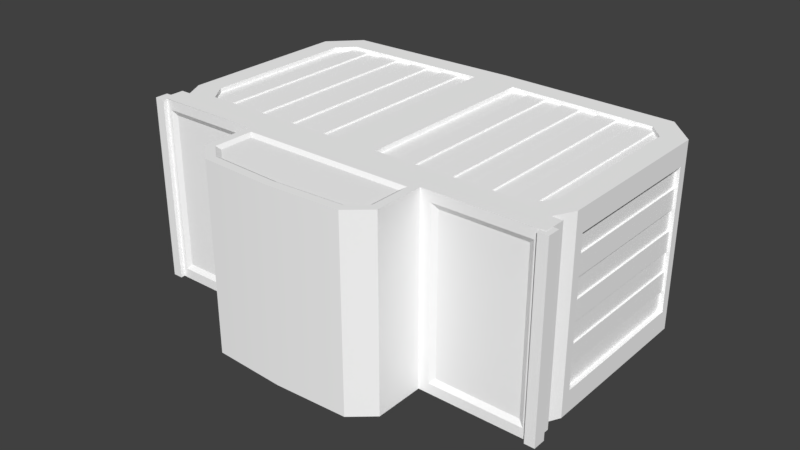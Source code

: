# Source: Freight_Small.blend  (saved by Blender 2.78.0; exported with 4.5.12 LTS)
import bpy
from mathutils import Matrix  # noqa: F401  (used for matrix-valued properties, if any)

bpy.ops.wm.read_factory_settings(use_empty=True)
scene = bpy.context.scene
scene.name = 'Scene'

# ---- collections
col_collection_1 = bpy.data.collections.new('Collection 1'); scene.collection.children.link(col_collection_1)
col_collection_2 = bpy.data.collections.new('Collection 2'); scene.collection.children.link(col_collection_2)
col_collection_2.hide_render = True
col_collection_2.hide_viewport = True

# ---- materials (node trees are filled in below, after node groups)
mat_material_002 = bpy.data.materials.new('Material.002')
mat_material_002.alpha_threshold = 0.0
mat_material_002.use_transparent_shadow = False
mat_material_002.diffuse_color = (1.0, 1.0, 1.0, 1.0)
mat_material_002.roughness = 0.5

# ---- material node trees

# ---- world
world_world = bpy.data.worlds.new('World'); scene.world = world_world
world_world.color = (0.05088, 0.05088, 0.05088)
world_world.use_sun_shadow = False
world_world.sun_shadow_jitter_overblur = 0.0
world_world.cycles.sampling_method = 'MANUAL'

# ---- meshes
me_cube_001 = bpy.data.meshes.new('Cube.001')
me_cube_001.from_pydata([(0.8428, -0.3282, -0.7039), (0.9269, -0.3282, -0.6176), (0.9269, 0.3282, -0.6176), (0.8428, 0.3282, -0.7039), (0.9347, 0.3282, -0.6252), (0.8506, 0.3282, -0.7115), (0.9347, -0.3282, -0.6252), (0.8506, -0.3282, -0.7115), (-0.8428, -0.3282, -0.7039), (-0.9269, -0.3282, -0.6176), (-0.9269, 0.3282, -0.6176), (-0.8428, 0.3282, -0.7039), (-0.9351, 0.3282, -0.6255), (-0.851, 0.3282, -0.7119), (-0.9351, -0.3282, -0.6255), (-0.851, -0.3282, -0.7119)], [], [(5, 4, 6, 7), (0, 3, 5, 7), (3, 2, 4, 5), (2, 1, 6, 4), (1, 0, 7, 6), (13, 15, 14, 12), (8, 15, 13, 11), (11, 13, 12, 10), (10, 12, 14, 9), (9, 14, 15, 8)])
me_cube_001.polygons.foreach_set('use_smooth', [True] * 10)
_k = set([(0, 1), (0, 3), (0, 7), (1, 2), (1, 6), (2, 3), (2, 4), (3, 5), (4, 5), (4, 6), (5, 7), (6, 7), (8, 9), (8, 11), (8, 15), (9, 10), (9, 14), (10, 11), (10, 12), (11, 13), (12, 13), (12, 14), (13, 15), (14, 15)])
me_cube_001.attributes.new('sharp_edge', 'BOOLEAN', 'EDGE').data.foreach_set('value', [ (min(e.vertices), max(e.vertices)) in _k for e in me_cube_001.edges])
_uv = me_cube_001.uv_layers.new(name='UV')
_uv.uv.foreach_set('vector', [0.01112, 0.9839, 0.01113, 0.9186, 0.1889, 0.9187, 0.1889, 0.984, 0.1889, 0.9934, 0.01113, 0.9933, 0.01112, 0.9839, 0.1889, 0.984, 0.00641, 0.9839, 0.006421, 0.9186, 0.01113, 0.9186, 0.01112, 0.9839, 0.01113, 0.9092, 0.1889, 0.9092, 0.1889, 0.9187, 0.01113, 0.9186, 0.1937, 0.9187, 0.1937, 0.984, 0.1889, 0.984, 0.1889, 0.9187, 0.1889, 0.984, 0.01112, 0.9839, 0.01113, 0.9186, 0.1889, 0.9187, 0.01112, 0.9933, 0.01112, 0.9839, 0.1889, 0.984, 0.1889, 0.9934, 0.1937, 0.984, 0.1889, 0.984, 0.1889, 0.9187, 0.1937, 0.9187, 0.1889, 0.9092, 0.1889, 0.9187, 0.01113, 0.9186, 0.01113, 0.9092, 0.006415, 0.9186, 0.01113, 0.9186, 0.01112, 0.9839, 0.00641, 0.9839])
me_cube_001.materials.append(mat_material_002)
me_cube_001.use_remesh_preserve_volume = False
me_cube_001.use_remesh_preserve_attributes = False
me_cube_001.use_mirror_vertex_groups = False
me_cube_001.update()
me_cube_001.normals_split_custom_set([tuple(v) for v in zip(*[iter([0.7163, 0.0, -0.6978, 0.7163, 0.0, -0.6978, 0.7163, 0.0, -0.6978, 0.7163, 0.0, -0.6978, -0.6978, -5.713e-08, -0.7163, -0.6978, -5.713e-08, -0.7163, -0.6978, -5.713e-08, -0.7163, -0.6978, -5.713e-08, -0.7163, -1.726e-07, 1.0, 0.0, -1.726e-07, 1.0, 0.0, -1.726e-07, 1.0, 0.0, -1.726e-07, 1.0, 0.0, 0.6978, 0.0, 0.7163, 0.6978, 0.0, 0.7163, 0.6978, 0.0, 0.7163, 0.6978, 0.0, 0.7163, 0.0, -1.0, 1.418e-06, 0.0, -1.0, 1.418e-06, 0.0, -1.0, 1.418e-06, 0.0, -1.0, 1.418e-06, -0.7163, 0.0, -0.6978, -0.7163, 0.0, -0.6978, -0.7163, 0.0, -0.6978, -0.7163, 0.0, -0.6978, 0.6978, -6.224e-08, -0.7163, 0.6978, -6.224e-08, -0.7163, 0.6978, -6.224e-08, -0.7163, 0.6978, -6.224e-08, -0.7163, 1.726e-07, 1.0, -5.085e-07, 1.726e-07, 1.0, -5.085e-07, 1.726e-07, 1.0, -5.085e-07, 1.726e-07, 1.0, -5.085e-07, -0.6978, 0.0, 0.7163, -0.6978, 0.0, 0.7163, -0.6978, 0.0, 0.7163, -0.6978, 0.0, 0.7163, 0.0, -1.0, -1.695e-07, 0.0, -1.0, -1.695e-07, 0.0, -1.0, -1.695e-07, 0.0, -1.0, -1.695e-07])] * 3)])
me_cube_003 = bpy.data.meshes.new('Cube.003')
me_cube_003.from_pydata([(-0.5322, -0.4117, 0.2513), (-0.6186, -0.4117, 0.2513), (-0.7051, -0.4117, 0.2513), (-0.7915, -0.4117, 0.2513), (0.849, 0.405, -0.5542), (-0.1864, -0.4117, -0.643), (-0.2729, -0.4117, -0.6408), (0.7915, 0.405, -0.6277), (0.1, 0.405, 0.2513), (0.1, 0.405, -0.6452), (-0.3593, -0.4117, -0.6386), (-0.4457, -0.4117, -0.6364), (-0.5322, -0.4117, -0.6343), (-0.6186, -0.4117, -0.6321), (-0.7774, -0.325, -0.7074), (0.7769, -0.325, -0.7075), (-0.7774, 0.3248, -0.7074), (0.7769, 0.3248, -0.7075), (-0.7051, -0.4117, -0.6299), (-0.7915, -0.4117, -0.6277), (0.7915, 0.405, 0.2513), (0.849, 0.405, 0.1647), (-0.04854, -0.325, -0.7262), (0.04854, -0.325, -0.7262), (0.04854, 0.325, -0.7262), (-0.04854, 0.325, -0.7262), (-0.6862, 0.3248, -0.7098), (-0.5951, 0.3248, -0.7121), (-0.504, 0.3249, -0.7145), (-0.4129, 0.3249, -0.7168), (-0.3218, 0.3249, -0.7192), (-0.2307, 0.3249, -0.7215), (-0.1396, 0.325, -0.7239), (-0.1396, -0.325, -0.7239), (-0.2307, -0.325, -0.7215), (-0.3218, -0.325, -0.7192), (-0.4129, -0.325, -0.7168), (-0.504, -0.325, -0.7145), (-0.5951, -0.325, -0.7121), (-0.6862, -0.325, -0.7098), (0.1396, 0.325, -0.7239), (0.2306, 0.3249, -0.7215), (0.3217, 0.3249, -0.7192), (0.4127, 0.3249, -0.7169), (0.5037, 0.3249, -0.7145), (0.5948, 0.3248, -0.7122), (0.6858, 0.3248, -0.7098), (0.6858, -0.325, -0.7098), (0.5948, -0.325, -0.7122), (0.5037, -0.325, -0.7145), (0.4127, -0.325, -0.7169), (0.3217, -0.325, -0.7192), (0.2306, -0.325, -0.7215), (0.1396, -0.325, -0.7239), (-0.04854, -0.325, -0.7324), (-0.04854, 0.325, -0.7324), (0.04854, 0.325, -0.7324), (0.04854, -0.325, -0.7324), (-0.1396, 0.325, -0.73), (0.1396, -0.325, -0.73), (-0.6862, 0.3248, -0.7159), (-0.5951, 0.3248, -0.7183), (-0.504, 0.3249, -0.7206), (-0.4129, 0.3249, -0.723), (-0.3218, 0.3249, -0.7253), (-0.2307, 0.3249, -0.7277), (-0.1396, -0.325, -0.73), (-0.2307, -0.325, -0.7277), (-0.3218, -0.325, -0.7253), (-0.4129, -0.325, -0.723), (-0.504, -0.325, -0.7206), (-0.5951, -0.325, -0.7183), (-0.6862, -0.325, -0.7159), (0.1396, 0.325, -0.73), (0.2306, 0.3249, -0.7277), (0.3217, 0.3249, -0.7253), (0.4127, 0.3249, -0.723), (0.5037, 0.3249, -0.7207), (0.5948, 0.3248, -0.7183), (0.6858, 0.3248, -0.716), (0.6858, -0.325, -0.716), (0.5948, -0.325, -0.7183), (0.5037, -0.325, -0.7207), (0.4127, -0.325, -0.723), (0.3217, -0.325, -0.7253), (0.2306, -0.325, -0.7277), (0.7051, 0.405, -0.6299), (0.6186, 0.405, -0.6321), (0.5322, 0.405, -0.6343), (0.4458, 0.405, -0.6364), (0.3593, 0.405, -0.6386), (0.2729, 0.405, -0.6408), (0.1864, 0.405, -0.643), (0.7051, 0.405, 0.2513), (0.6186, 0.405, 0.2513), (0.5322, 0.405, 0.2513), (0.4458, 0.405, 0.2513), (0.3593, 0.405, 0.2513), (0.2729, 0.405, 0.2513), (0.1864, 0.405, 0.2513), (0.1864, 0.4117, 0.2513), (0.2729, 0.4117, 0.2513), (0.3593, 0.4117, 0.2513), (0.4458, 0.4117, 0.2513), (0.5322, 0.4117, 0.2513), (0.6186, 0.4117, 0.2513), (0.7051, 0.4117, 0.2513), (0.7915, 0.4117, 0.2513), (0.1864, 0.4117, -0.643), (0.2729, 0.4117, -0.6408), (0.3593, 0.4117, -0.6386), (0.4458, 0.4117, -0.6364), (0.5322, 0.4117, -0.6343), (0.6186, 0.4117, -0.6321), (0.7051, 0.4117, -0.6299), (0.7915, 0.4117, -0.6277), (0.7915, -0.4117, -0.6277), (0.7051, -0.4117, -0.6299), (0.6186, -0.4117, -0.6321), (0.5322, -0.4117, -0.6343), (0.4458, -0.4117, -0.6364), (0.3593, -0.4117, -0.6386), (0.2729, -0.4117, -0.6408), (0.1864, -0.4117, -0.643), (0.7915, -0.4117, 0.2513), (0.7051, -0.4117, 0.2513), (0.6186, -0.4117, 0.2513), (0.5322, -0.4117, 0.2513), (0.4458, -0.4117, 0.2513), (0.3593, -0.4117, 0.2513), (0.2729, -0.4117, 0.2513), (0.1864, -0.4117, 0.2513), (0.1864, -0.405, 0.2513), (0.2729, -0.405, 0.2513), (0.3593, -0.405, 0.2513), (0.4458, -0.405, 0.2513), (0.5322, -0.405, 0.2513), (0.6186, -0.405, 0.2513), (0.7051, -0.405, 0.2513), (0.1864, -0.405, -0.643), (0.2729, -0.405, -0.6408), (0.3593, -0.405, -0.6386), (0.4458, -0.405, -0.6364), (0.5322, -0.405, -0.6343), (0.6186, -0.405, -0.6321), (0.7051, -0.405, -0.6299), (0.849, -0.405, 0.1647), (0.7915, -0.405, 0.2513), (0.1, -0.405, -0.6452), (0.1, -0.405, 0.2513), (0.7915, -0.405, -0.6277), (0.849, -0.405, -0.5542), (-0.7915, 0.4117, -0.6277), (-0.7051, 0.4117, -0.6299), (-0.6186, 0.4117, -0.6321), (-0.5322, 0.4117, -0.6343), (-0.4457, 0.4117, -0.6364), (-0.3593, 0.4117, -0.6386), (-0.2729, 0.4117, -0.6408), (-0.1864, 0.4117, -0.643), (-0.7915, 0.4117, 0.2513), (-0.7051, 0.4117, 0.2513), (-0.6186, 0.4117, 0.2513), (-0.5322, 0.4117, 0.2513), (-0.4457, 0.4117, 0.2513), (-0.3593, 0.4117, 0.2513), (-0.2729, 0.4117, 0.2513), (-0.1864, 0.4117, 0.2513), (-0.1864, 0.405, 0.2513), (-0.2729, 0.405, 0.2513), (-0.3593, 0.405, 0.2513), (-0.4457, 0.405, 0.2513), (-0.5322, 0.405, 0.2513), (-0.6186, 0.405, 0.2513), (-0.7051, 0.405, 0.2513), (-0.1864, 0.405, -0.643), (-0.2729, 0.405, -0.6408), (-0.3593, 0.405, -0.6386), (-0.4457, 0.405, -0.6364), (-0.5322, 0.405, -0.6343), (-0.6186, 0.405, -0.6321), (-0.7051, 0.405, -0.6299), (-0.849, 0.405, 0.1647), (-0.7915, 0.405, 0.2513), (-0.1, 0.405, -0.6452), (-0.1, 0.405, 0.2513), (-0.7915, 0.405, -0.6277), (-0.849, 0.405, -0.5542), (-0.4457, -0.4117, 0.2513), (-0.3593, -0.4117, 0.2513), (-0.2729, -0.4117, 0.2513), (-0.1864, -0.4117, 0.2513), (-0.1864, -0.405, 0.2513), (-0.2729, -0.405, 0.2513), (-0.3593, -0.405, 0.2513), (-0.4457, -0.405, 0.2513), (-0.5322, -0.405, 0.2513), (-0.6186, -0.405, 0.2513), (-0.7051, -0.405, 0.2513), (-0.1864, -0.405, -0.643), (-0.2729, -0.405, -0.6408), (-0.3593, -0.405, -0.6386), (-0.4457, -0.405, -0.6364), (-0.5322, -0.405, -0.6343), (-0.6186, -0.405, -0.6321), (-0.7051, -0.405, -0.6299), (-0.849, -0.405, 0.1647), (-0.7915, -0.405, 0.2513), (-0.1, -0.405, -0.6452), (-0.1, -0.405, 0.2513), (-0.7915, -0.405, -0.6277), (-0.849, -0.405, -0.5542), (0.929, 0.3254, 0.1568), (0.929, -0.325, 0.1568), (0.929, 0.3251, -0.5542), (0.929, -0.325, -0.5542), (0.929, 0.2318, 0.1568), (0.929, 0.139, 0.1568), (0.929, 0.04623, 0.1568), (0.929, -0.04656, 0.1568), (0.929, -0.1394, 0.1568), (0.929, -0.2322, 0.1568), (0.929, 0.2318, -0.5542), (0.929, 0.139, -0.5542), (0.929, 0.04619, -0.5542), (0.929, -0.04662, -0.5542), (0.929, -0.1394, -0.5542), (0.929, -0.2322, -0.5542), (0.9368, 0.2318, 0.1568), (0.9368, 0.139, 0.1568), (0.9368, 0.04623, 0.1568), (0.9368, -0.04656, 0.1568), (0.9368, -0.1394, 0.1568), (0.9368, -0.2322, 0.1568), (0.9368, 0.2318, -0.5542), (0.9368, 0.139, -0.5542), (0.9368, 0.04619, -0.5542), (0.9368, -0.04662, -0.5542), (0.9368, -0.1394, -0.5542), (0.9368, -0.2322, -0.5542), (-0.929, 0.3246, 0.1568), (-0.929, -0.325, 0.1568), (-0.929, 0.3246, -0.5542), (-0.929, -0.325, -0.5542), (-0.929, 0.2318, 0.1568), (-0.929, 0.139, 0.1568), (-0.929, 0.04623, 0.1568), (-0.929, -0.04656, 0.1568), (-0.929, -0.1394, 0.1568), (-0.929, -0.2322, 0.1568), (-0.929, 0.2318, -0.5542), (-0.929, 0.139, -0.5542), (-0.929, 0.04619, -0.5542), (-0.929, -0.04662, -0.5542), (-0.929, -0.1394, -0.5542), (-0.929, -0.2322, -0.5542), (-0.9368, 0.2318, 0.1568), (-0.9368, 0.139, 0.1568), (-0.9368, 0.04623, 0.1568), (-0.9368, -0.04656, 0.1568), (-0.9368, -0.1394, 0.1568), (-0.9368, -0.2322, 0.1568), (-0.9368, 0.2318, -0.5542), (-0.9368, 0.139, -0.5542), (-0.9368, 0.04619, -0.5542), (-0.9368, -0.04662, -0.5542), (-0.9368, -0.1394, -0.5542), (-0.9368, -0.2322, -0.5542), (-2.906e-07, -0.325, -0.7275), (-0.1, 0.405, 0.2513), (0.1, -0.405, 0.2513), (0.849, 0.405, -0.5542), (-0.849, 0.405, -0.5542), (-0.849, -0.405, -0.5542), (0.849, -0.405, -0.5542), (-0.1, 0.405, -0.6452), (-0.7774, 0.405, -0.6277), (0.7774, 0.405, -0.6277), (0.1, -0.405, -0.6452), (-0.7774, -0.405, -0.6277), (0.7774, -0.405, -0.6277), (-2.906e-07, 0.325, -0.7275), (0.1, 0.405, 0.2513), (0.1, 0.405, -0.6452), (-0.1, -0.405, -0.6452), (-0.1, -0.405, 0.2513), (-0.7774, -0.325, -0.7074), (0.7769, -0.325, -0.7075), (-0.7774, 0.3248, -0.7074), (0.7769, 0.3248, -0.7075), (-2.906e-07, -0.325, -0.7478), (-0.8207, -0.425, -0.7266), (0.8207, -0.425, -0.7266), (0.8207, 0.425, -0.7266), (-0.8207, 0.425, -0.7266), (-0.9732, 0.425, 0.4122), (-0.9732, -0.425, 0.4122), (-0.9732, 0.425, 0.4122), (-0.949, 0.425, 0.353), (-0.949, 0.425, 0.353), (-0.949, -0.425, 0.353), (-0.9732, 0.425, 0.353), (-0.9732, 0.425, 0.353), (-0.9732, -0.425, 0.353), (-0.9275, 0.425, 0.3922), (-0.9275, 0.425, 0.3922), (-0.9275, -0.425, 0.3922), (-0.9275, 0.425, 0.4122), (-0.9275, 0.425, 0.4122), (-0.9275, -0.425, 0.4122), (0.949, -0.325, 0.1568), (0.9732, 0.425, 0.4122), (0.9732, -0.425, 0.4122), (0.9732, 0.425, 0.4122), (0.949, 0.425, 0.353), (0.949, 0.425, 0.353), (0.949, -0.425, 0.353), (0.9732, 0.425, 0.353), (0.9732, 0.425, 0.353), (0.9732, -0.425, 0.353), (0.9275, 0.425, 0.3922), (0.9275, 0.425, 0.3922), (0.9275, -0.425, 0.3922), (0.9275, 0.425, 0.4122), (0.9275, 0.425, 0.4122), (0.9275, -0.425, 0.4122), (0.3716, -0.4132, 0.4393), (0.3716, -0.4132, 0.5926), (0.3082, -0.4132, 0.6472), (0.5011, -0.3553, 0.3792), (0.3315, -0.425, 0.7054), (0.43, -0.425, 0.6198), (0.3923, -0.425, 0.4186), (0.3164, -0.425, 0.6675), (0.3923, -0.425, 0.6021), (0.949, 0.425, -0.5949), (0.949, -0.425, -0.5949), (0.8822, -0.3563, 0.3792), (0.3716, 0.4127, 0.4393), (0.3716, 0.4127, 0.5926), (0.3082, 0.4127, 0.6472), (0.3315, 0.425, 0.7054), (0.43, 0.425, 0.6198), (0.3923, 0.425, 0.4186), (0.3164, 0.425, 0.6675), (0.3923, 0.425, 0.6021), (0.5011, 0.3571, 0.3792), (0.8822, 0.3566, 0.3792), (0.43, -0.425, 0.3922), (0.43, 0.425, 0.3922), (0.9057, 0.3801, 0.3922), (0.9057, -0.3799, 0.3922), (0.4775, -0.3788, 0.3922), (0.4775, 0.3806, 0.3922), (-0.1, 0.425, 0.2513), (0.1, -0.425, 0.2513), (1.639e-07, -0.425, 0.4186), (-0.3716, -0.4132, 0.4393), (-0.3716, -0.4132, 0.5926), (-0.3082, -0.4132, 0.6472), (2.682e-07, -0.425, 0.6827), (-0.5011, -0.3553, 0.3792), (-0.3315, -0.425, 0.7054), (2.831e-07, -0.425, 0.7213), (-0.43, -0.425, 0.6198), (1.711e-07, -0.4132, 0.4393), (-0.3923, -0.425, 0.4186), (-0.3164, -0.425, 0.6675), (2.578e-07, -0.4132, 0.662), (-0.3923, -0.425, 0.6021), (-0.949, 0.425, -0.5949), (-0.949, -0.425, -0.5949), (-0.8822, -0.3563, 0.3792), (-0.949, -0.325, 0.1568), (1.639e-07, 0.425, 0.4186), (-0.3716, 0.4127, 0.4393), (-0.3716, 0.4127, 0.5926), (-0.3082, 0.4127, 0.6472), (2.645e-07, 0.425, 0.6827), (-0.3315, 0.425, 0.7054), (2.794e-07, 0.425, 0.7213), (-0.43, 0.425, 0.6198), (1.711e-07, 0.4127, 0.4393), (-0.3923, 0.425, 0.4186), (-0.3164, 0.425, 0.6675), (2.578e-07, 0.4127, 0.662), (-0.3923, 0.425, 0.6021), (-0.5011, 0.3571, 0.3792), (-0.8822, 0.3566, 0.3792), (-0.43, -0.425, 0.3922), (-0.43, 0.425, 0.3922), (-0.9057, 0.3801, 0.3922), (-0.9057, -0.3799, 0.3922), (-0.4775, -0.3788, 0.3922), (-0.4775, 0.3806, 0.3922), (0.949, 0.425, -0.5949), (-0.949, 0.425, -0.5949), (0.8207, 0.425, -0.7266), (-0.8207, 0.425, -0.7266), (0.849, 0.425, -0.5542), (-0.849, 0.425, -0.5542), (-0.949, 0.3244, 0.1568), (0.949, 0.3254, 0.1568), (-0.949, 0.4244, 0.3922), (-0.849, -0.425, -0.5542), (0.849, -0.425, -0.5542), (0.949, 0.4255, 0.3922), (-0.1, 0.425, -0.6452), (-0.7774, 0.425, -0.6277), (0.7774, 0.425, -0.6277), (-2.906e-07, 0.425, -0.7478), (0.1, -0.425, -0.6452), (-0.7774, -0.425, -0.6277), (0.7774, -0.425, -0.6277), (-2.906e-07, 0.325, -0.7478), (0.1, 0.425, 0.2513), (-0.949, 0.425, 0.3922), (0.1, 0.425, -0.6452), (1.527e-07, 0.425, 0.3922), (0.949, 0.425, 0.3922), (-2.906e-07, 0.425, -0.7478), (-0.1, -0.425, -0.6452), (-0.1, -0.425, 0.2513), (0.949, -0.425, 0.3922), (-2.906e-07, -0.425, -0.7478), (1.49e-07, -0.425, 0.3922), (-0.949, -0.425, 0.3922), (-0.949, 0.3246, -0.5542), (-0.949, -0.325, -0.5542), (-0.7774, -0.325, -0.7277), (0.7769, -0.325, -0.7278), (-0.7774, 0.3248, -0.7277), (0.7769, 0.3248, -0.7278), (0.949, -0.325, -0.5542), (0.949, 0.3251, -0.5542), (-0.949, 0.425, 0.2006), (-0.949, 0.425, 0.29), (-0.949, 0.4248, 0.2006), (-0.949, 0.4246, 0.29), (-0.949, -0.425, 0.2006), (-0.949, -0.425, 0.29), (0.949, 0.425, 0.2006), (0.949, 0.425, 0.29), (0.949, -0.425, 0.2006), (0.949, -0.425, 0.29), (0.949, 0.4252, 0.2006), (0.949, 0.4253, 0.29), (-0.9026, 0.4247, 0.29), (-0.9026, 0.425, 0.29), (0.9026, 0.425, 0.29), (0.9026, 0.4252, 0.29), (0.9026, -0.425, 0.29), (-0.9026, -0.425, 0.29), (-0.849, 0.405, 0.1647), (-0.7864, 0.405, 0.2513), (0.7864, 0.405, 0.2513), (0.849, 0.405, 0.1647), (-0.7864, -0.405, 0.2513), (-0.849, -0.405, 0.1647), (0.849, -0.405, 0.1647), (0.7864, -0.405, 0.2513), (-0.7864, 0.425, 0.2513), (-0.849, 0.425, 0.1647), (-0.9026, 0.425, 0.29), (0.849, 0.425, 0.1647), (0.7864, 0.425, 0.2513), (0.9026, 0.425, 0.29), (-0.849, -0.425, 0.1647), (-0.7864, -0.425, 0.2513), (-0.9026, -0.425, 0.29), (0.7864, -0.425, 0.2513), (0.849, -0.425, 0.1647), (0.9026, -0.425, 0.29)], [], [(117, 116, 124, 125), (5, 191, 190, 6), (201, 194, 189, 10), (46, 17, 15, 47), (22, 25, 24, 23), (26, 39, 14, 16), (32, 33, 34, 31), (39, 26, 60, 72), (30, 35, 36, 29), (28, 37, 38, 27), (27, 38, 71, 61), (37, 28, 62, 70), (29, 36, 69, 63), (40, 41, 52, 53), (35, 30, 64, 68), (42, 43, 50, 51), (44, 45, 48, 49), (31, 34, 67, 65), (33, 32, 58, 66), (55, 54, 66, 58), (65, 67, 68, 64), (63, 69, 70, 62), (61, 71, 72, 60), (56, 73, 59, 57), (74, 75, 84, 85), (76, 77, 82, 83), (78, 79, 80, 81), (25, 22, 54, 55), (23, 24, 56, 57), (40, 53, 59, 73), (52, 41, 74, 85), (42, 51, 84, 75), (50, 43, 76, 83), (44, 49, 82, 77), (48, 45, 78, 81), (46, 47, 80, 79), (9, 8, 99, 92), (91, 98, 97, 90), (89, 96, 95, 88), (87, 94, 93, 86), (98, 91, 109, 101), (7, 20, 21, 4), (92, 99, 100, 108), (86, 93, 106, 114), (94, 87, 113, 105), (20, 7, 115, 107), (88, 95, 104, 112), (96, 89, 111, 103), (90, 97, 102, 110), (112, 104, 105, 113), (110, 102, 103, 111), (108, 100, 101, 109), (114, 106, 107, 115), (193, 200, 6, 190), (144, 145, 138, 137), (119, 118, 126, 127), (139, 123, 131, 132), (204, 197, 198, 205), (121, 120, 128, 129), (135, 128, 120, 142), (123, 122, 130, 131), (210, 207, 206, 211), (177, 157, 165, 170), (159, 158, 166, 167), (145, 117, 125, 138), (180, 181, 174, 173), (169, 166, 158, 176), (186, 187, 182, 183), (173, 162, 154, 180), (181, 153, 161, 174), (175, 159, 167, 168), (184, 175, 168, 185), (176, 177, 170, 169), (178, 179, 172, 171), (141, 121, 129, 134), (143, 119, 127, 136), (147, 124, 116, 150), (137, 126, 118, 144), (183, 160, 152, 186), (179, 155, 163, 172), (148, 139, 132, 149), (171, 164, 156, 178), (140, 141, 134, 133), (155, 154, 162, 163), (142, 143, 136, 135), (157, 156, 164, 165), (133, 130, 122, 140), (153, 152, 160, 161), (150, 151, 146, 147), (197, 204, 13, 1), (205, 198, 2, 18), (199, 192, 191, 5), (208, 209, 192, 199), (200, 193, 194, 201), (202, 195, 196, 203), (207, 210, 19, 3), (203, 196, 0, 12), (195, 202, 11, 188), (12, 0, 1, 13), (10, 189, 188, 11), (18, 2, 3, 19), (221, 213, 215, 227), (224, 218, 230, 236), (217, 223, 235, 229), (212, 216, 222, 214), (217, 218, 224, 223), (222, 216, 228, 234), (219, 220, 226, 225), (228, 229, 235, 234), (230, 231, 237, 236), (232, 233, 239, 238), (219, 225, 237, 231), (226, 220, 232, 238), (221, 227, 239, 233), (249, 255, 243, 241), (252, 264, 258, 246), (245, 257, 263, 251), (240, 242, 250, 244), (245, 251, 252, 246), (250, 262, 256, 244), (247, 253, 254, 248), (256, 262, 263, 257), (258, 264, 265, 259), (260, 266, 267, 261), (247, 259, 265, 253), (254, 266, 260, 248), (249, 261, 267, 255), (456, 464, 399, 271), (454, 461, 354, 269), (459, 274, 405, 471), (458, 467, 404, 273), (297, 296, 309, 307), (298, 300, 303, 301), (295, 416, 299, 302), (426, 296, 303, 300), (296, 297, 301, 303), (306, 304, 307, 309), (416, 295, 308, 305), (296, 426, 306, 309), (313, 323, 325, 312), (314, 317, 319, 316), (315, 318, 317, 314), (311, 318, 315, 419), (423, 316, 319, 312), (312, 319, 317, 313), (322, 325, 323, 320), (419, 321, 324, 311), (312, 325, 322, 423), (365, 326, 327, 328, 368), (356, 425, 348, 332), (333, 330, 363, 360), (334, 331, 330, 333), (332, 348, 331, 334), (365, 356, 332, 326), (328, 333, 360, 368), (327, 334, 333, 328), (326, 332, 334, 327), (346, 329, 337, 347), (382, 385, 340, 339, 338), (344, 378, 380, 341), (345, 344, 341, 342), (343, 345, 342, 349), (382, 338, 343, 374), (340, 385, 378, 344), (339, 340, 344, 345), (338, 339, 345, 343), (374, 343, 349, 418), (331, 348, 349, 342), (330, 331, 342, 341), (363, 330, 341, 380), (350, 351, 423, 406), (351, 352, 348, 423), (352, 353, 349, 348), (353, 350, 406, 349), (347, 337, 351, 350), (337, 329, 352, 351), (329, 346, 353, 352), (346, 347, 350, 353), (451, 423, 348, 425), (365, 368, 359, 358, 357), (356, 366, 389, 425), (367, 360, 363, 362), (369, 367, 362, 364), (366, 369, 364, 389), (365, 357, 366, 356), (359, 368, 360, 367), (358, 359, 367, 369), (357, 358, 369, 366), (387, 388, 372, 361), (382, 375, 376, 377, 385), (384, 379, 380, 378), (386, 381, 379, 384), (383, 390, 381, 386), (382, 374, 383, 375), (377, 384, 378, 385), (376, 386, 384, 377), (375, 383, 386, 376), (374, 418, 390, 383), (364, 381, 390, 389), (362, 379, 381, 364), (363, 380, 379, 362), (391, 403, 426, 392), (392, 426, 389, 393), (393, 389, 390, 394), (394, 390, 403, 391), (388, 391, 392, 372), (372, 392, 393, 361), (361, 393, 394, 387), (387, 394, 391, 388), (418, 448, 416, 390), (389, 426, 452, 425), (423, 451, 444), (291, 429, 290, 424), (290, 430, 292, 424), (414, 431, 398, 410), (397, 432, 414, 410), (408, 407, 420, 294), (400, 408, 294, 370), (407, 354, 418, 420), (452, 469, 468, 422, 425), (417, 409, 293, 420), (415, 417, 420, 418), (409, 399, 335, 293), (413, 411, 424, 292), (411, 355, 425, 424), (405, 413, 292, 336), (421, 412, 291, 424), (425, 355, 470, 472, 451), (412, 404, 371, 291), (422, 421, 424, 425), (241, 373, 401, 240), (240, 401, 427, 242), (310, 433, 215, 213), (398, 291, 371, 396), (397, 395, 336, 292), (433, 336, 395, 434), (371, 428, 427, 396), (429, 291, 398, 431), (292, 430, 432, 397), (414, 432, 289, 281), (289, 432, 430, 287), (243, 242, 427, 428), (241, 243, 428, 373), (275, 269, 354, 407), (282, 415, 465, 455), (457, 285, 422, 468), (283, 277, 409, 417), (277, 271, 399, 409), (276, 275, 407, 408), (276, 408, 400, 272), (283, 417, 415, 282), (213, 212, 402, 310), (212, 214, 434, 402), (214, 215, 433, 434), (278, 270, 355, 411), (280, 278, 411, 413), (279, 412, 421, 284), (279, 273, 404, 412), (448, 463, 462, 400, 370, 435), (270, 460, 470, 355), (280, 413, 405, 274), (284, 421, 422, 285), (281, 288, 431, 414), (288, 286, 429, 431), (287, 430, 290, 268), (286, 268, 290, 429), (402, 434, 395, 445), (310, 402, 445, 443), (451, 450, 446, 444), (336, 433, 310, 443), (373, 428, 371, 439), (401, 373, 439, 437), (447, 452, 440, 438), (396, 427, 401, 437), (443, 445, 450, 451), (437, 439, 452, 447), (452, 426, 440), (416, 448, 436), (461, 463, 448, 418, 354), (466, 465, 415, 418, 449), (419, 442, 449), (349, 419, 449, 418), (399, 464, 466, 449, 441, 335), (404, 467, 469, 452, 439, 371), (451, 472, 471, 405, 336, 443), (403, 438, 440, 426), (444, 446, 406, 423), (461, 462, 463), (464, 465, 466), (467, 468, 469), (470, 471, 472), (453, 462, 461, 454), (455, 465, 464, 456), (457, 468, 467, 458), (459, 471, 470, 460), (453, 272, 400, 462)])
me_cube_003.polygons.foreach_set('use_smooth', [1, 1, 1, 1, 1, 1, 1, 1, 1, 1, 1, 1, 1, 1, 1, 1, 1, 1, 1, 1, 1, 1, 1, 1, 1, 1, 1, 1, 1, 1, 1, 1, 1, 1, 1, 1, 1, 1, 1, 1, 1, 1, 1, 1, 1, 1, 1, 1, 1, 1, 1, 1, 1, 1, 1, 1, 1, 1, 1, 1, 1, 1, 1, 1, 1, 1, 1, 1, 1, 1, 1, 1, 1, 1, 1, 1, 1, 1, 1, 1, 1, 1, 1, 1, 1, 1, 1, 1, 1, 1, 1, 1, 1, 1, 1, 1, 1, 1, 1, 1, 1, 1, 1, 1, 1, 1, 1, 1, 1, 1, 1, 1, 1, 1, 1, 1, 1, 1, 1, 1, 1, 1, 1, 1, 1, 1, 1, 1, 1, 1, 1, 1, 1, 1, 1, 1, 1, 1, 1, 1, 1, 1, 1, 1, 1, 1, 1, 1, 1, 1, 1, 1, 1, 1, 1, 1, 1, 1, 1, 1, 1, 1, 1, 1, 1, 1, 1, 1, 1, 1, 1, 1, 1, 1, 1, 1, 1, 1, 1, 1, 1, 1, 1, 1, 1, 1, 1, 1, 1, 1, 1, 1, 1, 1, 1, 1, 1, 1, 1, 1, 1, 1, 1, 1, 1, 1, 1, 1, 1, 1, 1, 1, 1, 1, 1, 1, 1, 1, 1, 1, 1, 1, 1, 1, 1, 1, 1, 1, 1, 1, 1, 1, 1, 1, 1, 1, 1, 1, 1, 1, 1, 1, 1, 1, 1, 1, 1, 1, 1, 1, 1, 1, 1, 1, 1, 1, 1, 1, 1, 1, 1, 1, 1, 1, 1, 1, 1, 1, 1, 1, 1, 1, 1, 1, 1, 1, 1, 1, 1, 1, 1, 0, 1, 1, 1, 1, 1, 1, 1, 1, 1, 1, 1, 1, 1, 1])
_k = set([(0, 1), (0, 12), (0, 196), (1, 13), (1, 197), (2, 3), (2, 18), (2, 198), (3, 19), (3, 207), (4, 7), (4, 21), (5, 6), (5, 191), (5, 199), (6, 190), (6, 200), (7, 20), (7, 115), (8, 9), (8, 99), (9, 92), (10, 11), (10, 189), (10, 201), (11, 188), (11, 202), (12, 13), (12, 203), (13, 204), (14, 16), (14, 39), (15, 17), (15, 47), (16, 26), (17, 46), (18, 19), (18, 205), (19, 210), (20, 21), (20, 107), (22, 23), (22, 25), (22, 54), (23, 24), (23, 57), (24, 25), (24, 56), (25, 55), (26, 39), (26, 60), (27, 28), (27, 38), (27, 61), (28, 37), (28, 62), (29, 30), (29, 36), (29, 63), (30, 35), (30, 64), (31, 32), (31, 34), (31, 65), (32, 33), (32, 58), (33, 34), (33, 66), (34, 67), (35, 36), (35, 68), (36, 69), (37, 38), (37, 70), (38, 71), (39, 72), (40, 41), (40, 53), (40, 73), (41, 52), (41, 74), (42, 43), (42, 51), (42, 75), (43, 50), (43, 76), (44, 45), (44, 49), (44, 77), (45, 48), (45, 78), (46, 47), (46, 79), (47, 80), (48, 49), (48, 81), (49, 82), (50, 51), (50, 83), (51, 84), (52, 53), (52, 85), (53, 59), (54, 55), (54, 66), (55, 58), (56, 57), (56, 73), (57, 59), (58, 66), (59, 73), (60, 61), (60, 72), (61, 71), (62, 63), (62, 70), (63, 69), (64, 65), (64, 68), (65, 67), (67, 68), (69, 70), (71, 72), (74, 75), (74, 85), (75, 84), (76, 77), (76, 83), (77, 82), (78, 79), (78, 81), (79, 80), (80, 81), (82, 83), (84, 85), (86, 87), (86, 93), (86, 114), (87, 94), (87, 113), (88, 89), (88, 95), (88, 112), (89, 96), (89, 111), (90, 91), (90, 97), (90, 110), (91, 98), (91, 109), (92, 99), (92, 108), (93, 94), (93, 106), (94, 105), (95, 96), (95, 104), (96, 103), (97, 98), (97, 102), (98, 101), (99, 100), (100, 101), (100, 108), (101, 109), (102, 103), (102, 110), (103, 111), (104, 105), (104, 112), (105, 113), (106, 107), (106, 114), (107, 115), (108, 109), (110, 111), (112, 113), (114, 115), (116, 117), (116, 124), (116, 150), (117, 125), (117, 145), (118, 119), (118, 126), (118, 144), (119, 127), (119, 143), (120, 121), (120, 128), (120, 142), (121, 129), (121, 141), (122, 123), (122, 130), (122, 140), (123, 131), (123, 139), (124, 125), (124, 147), (125, 138), (126, 127), (126, 137), (127, 136), (128, 129), (128, 135), (129, 134), (130, 131), (130, 133), (131, 132), (132, 139), (132, 149), (133, 134), (133, 140), (134, 141), (135, 136), (135, 142), (136, 143), (137, 138), (137, 144), (138, 145), (139, 148), (140, 141), (142, 143), (144, 145), (146, 147), (146, 151), (147, 150), (148, 149), (150, 151), (152, 153), (152, 160), (152, 186), (153, 161), (153, 181), (154, 155), (154, 162), (154, 180), (155, 163), (155, 179), (156, 157), (156, 164), (156, 178), (157, 165), (157, 177), (158, 159), (158, 166), (158, 176), (159, 167), (159, 175), (160, 161), (160, 183), (161, 174), (162, 163), (162, 173), (163, 172), (164, 165), (164, 171), (165, 170), (166, 167), (166, 169), (167, 168), (168, 175), (168, 185), (169, 170), (169, 176), (170, 177), (171, 172), (171, 178), (172, 179), (173, 174), (173, 180), (174, 181), (175, 184), (176, 177), (178, 179), (180, 181), (182, 183), (182, 187), (183, 186), (184, 185), (186, 187), (188, 189), (188, 195), (189, 194), (190, 191), (190, 193), (191, 192), (192, 199), (192, 209), (193, 194), (193, 200), (194, 201), (195, 196), (195, 202), (196, 203), (197, 198), (197, 204), (198, 205), (199, 208), (200, 201), (202, 203), (204, 205), (206, 207), (206, 211), (207, 210), (208, 209), (210, 211), (212, 213), (212, 214), (212, 216), (212, 402), (213, 215), (213, 221), (213, 310), (214, 215), (214, 222), (214, 434), (215, 227), (215, 433), (216, 222), (216, 228), (217, 218), (217, 223), (217, 229), (218, 224), (218, 230), (219, 220), (219, 225), (219, 231), (220, 226), (220, 232), (221, 227), (221, 233), (222, 234), (223, 224), (223, 235), (224, 236), (225, 226), (225, 237), (226, 238), (227, 239), (228, 229), (228, 234), (229, 235), (230, 231), (230, 236), (231, 237), (232, 233), (232, 238), (233, 239), (234, 235), (236, 237), (238, 239), (240, 241), (240, 242), (240, 244), (240, 401), (241, 243), (241, 249), (241, 373), (242, 243), (242, 250), (243, 255), (244, 250), (244, 256), (245, 246), (245, 251), (245, 257), (246, 252), (246, 258), (247, 248), (247, 253), (247, 259), (248, 254), (248, 260), (249, 255), (249, 261), (250, 262), (251, 252), (251, 263), (252, 264), (253, 254), (253, 265), (254, 266), (255, 267), (256, 257), (256, 262), (257, 263), (258, 259), (258, 264), (259, 265), (260, 261), (260, 266), (261, 267), (262, 263), (264, 265), (266, 267), (268, 286), (268, 287), (269, 275), (269, 354), (269, 454), (270, 278), (270, 355), (270, 460), (271, 277), (271, 399), (271, 456), (272, 276), (272, 400), (272, 453), (273, 279), (273, 404), (273, 458), (274, 280), (274, 405), (274, 459), (275, 276), (275, 407), (276, 408), (277, 283), (277, 409), (278, 280), (278, 411), (279, 284), (279, 412), (280, 413), (281, 288), (281, 289), (282, 283), (282, 415), (282, 455), (283, 417), (284, 285), (284, 421), (285, 422), (285, 457), (286, 288), (286, 429), (287, 289), (287, 430), (288, 431), (289, 432), (290, 429), (290, 430), (291, 371), (291, 398), (291, 424), (292, 336), (292, 397), (292, 424), (293, 335), (293, 420), (294, 370), (294, 420), (295, 302), (295, 308), (296, 297), (296, 303), (296, 309), (297, 301), (297, 307), (298, 300), (298, 301), (299, 302), (299, 416), (300, 303), (300, 426), (301, 303), (304, 306), (304, 307), (305, 308), (305, 416), (306, 309), (306, 426), (307, 309), (310, 402), (310, 433), (311, 318), (311, 324), (312, 313), (312, 319), (312, 325), (313, 317), (313, 323), (314, 315), (314, 316), (314, 317), (315, 318), (315, 419), (316, 319), (316, 423), (317, 318), (317, 319), (320, 322), (320, 323), (321, 324), (321, 419), (322, 325), (322, 423), (323, 325), (326, 327), (326, 332), (326, 365), (327, 328), (327, 334), (328, 333), (328, 368), (329, 337), (329, 346), (329, 352), (330, 331), (330, 341), (330, 363), (331, 342), (331, 348), (332, 334), (332, 356), (333, 334), (333, 360), (335, 441), (336, 395), (336, 443), (337, 347), (337, 351), (338, 339), (338, 343), (338, 382), (339, 340), (339, 345), (340, 344), (340, 385), (341, 342), (341, 380), (342, 349), (343, 345), (343, 374), (344, 345), (344, 378), (346, 347), (346, 353), (347, 350), (348, 349), (348, 423), (348, 425), (349, 418), (349, 419), (350, 351), (350, 353), (351, 352), (352, 353), (354, 407), (354, 461), (355, 411), (355, 470), (356, 366), (356, 425), (357, 358), (357, 365), (357, 366), (358, 359), (358, 369), (359, 367), (359, 368), (360, 367), (361, 372), (361, 387), (361, 393), (362, 363), (362, 364), (362, 379), (364, 381), (364, 389), (366, 369), (367, 369), (370, 435), (371, 396), (371, 439), (372, 388), (372, 392), (373, 401), (373, 428), (374, 383), (374, 418), (375, 376), (375, 382), (375, 383), (376, 377), (376, 386), (377, 384), (377, 385), (378, 384), (379, 380), (379, 381), (381, 390), (383, 386), (384, 386), (387, 388), (387, 394), (388, 391), (389, 390), (389, 425), (389, 426), (390, 416), (390, 418), (391, 392), (391, 394), (392, 393), (393, 394), (399, 409), (399, 464), (400, 408), (400, 462), (401, 427), (402, 434), (403, 426), (404, 412), (404, 467), (405, 413), (405, 471), (406, 423), (407, 408), (409, 417), (411, 413), (412, 421), (414, 431), (414, 432), (415, 417), (415, 465), (416, 436), (419, 442), (421, 422), (422, 468), (423, 444), (426, 440), (427, 428), (429, 431), (430, 432), (433, 434), (435, 448), (436, 448), (437, 439), (438, 440), (439, 452), (440, 452), (441, 449), (442, 449), (443, 445), (443, 451), (444, 446), (444, 451), (447, 452), (450, 451), (453, 454), (453, 462), (454, 461), (455, 456), (455, 465), (456, 464), (457, 458), (457, 468), (458, 467), (459, 460), (459, 471), (460, 470), (461, 462), (464, 465), (467, 468), (470, 471)])
me_cube_003.attributes.new('sharp_edge', 'BOOLEAN', 'EDGE').data.foreach_set('value', [ (min(e.vertices), max(e.vertices)) in _k for e in me_cube_003.edges])
_uv = me_cube_003.uv_layers.new(name='UV')
_uv.uv.foreach_set('vector', [0.3713, 0.5323, 0.393, 0.5323, 0.393, 0.7543, 0.3713, 0.7543, 0.3713, 0.5323, 0.3713, 0.7543, 0.393, 0.7543, 0.393, 0.5323, 0.7507, 0.4996, 0.9091, 0.4996, 0.9091, 0.5047, 0.7507, 0.5047, 0.6079, 0.8553, 0.6079, 0.8773, 0.4494, 0.8773, 0.4494, 0.8553, 0.6079, 0.8553, 0.4494, 0.8553, 0.4494, 0.8773, 0.6079, 0.8773, 0.6079, 0.8773, 0.4494, 0.8773, 0.4494, 0.8553, 0.6079, 0.8553, 0.4494, 0.8773, 0.6079, 0.8773, 0.6079, 0.8553, 0.4494, 0.8553, 0.7507, 0.4996, 0.9091, 0.4996, 0.9091, 0.5047, 0.7507, 0.5047, 0.6079, 0.8553, 0.4494, 0.8553, 0.4494, 0.8773, 0.6079, 0.8773, 0.4494, 0.8773, 0.6079, 0.8773, 0.6079, 0.8553, 0.4494, 0.8553, 0.9091, 0.5047, 0.7507, 0.5047, 0.7507, 0.4996, 0.9091, 0.4996, 0.7507, 0.4996, 0.9091, 0.4996, 0.9091, 0.5047, 0.7507, 0.5047, 0.9091, 0.5047, 0.7507, 0.5047, 0.7507, 0.4996, 0.9091, 0.4996, 0.6079, 0.8773, 0.6079, 0.8553, 0.4494, 0.8553, 0.4494, 0.8773, 0.7507, 0.4996, 0.9091, 0.4996, 0.9091, 0.5047, 0.7507, 0.5047, 0.4494, 0.8553, 0.4494, 0.8773, 0.6079, 0.8773, 0.6079, 0.8553, 0.6079, 0.8773, 0.6079, 0.8553, 0.4494, 0.8553, 0.4494, 0.8773, 0.9091, 0.5047, 0.7507, 0.5047, 0.7507, 0.4996, 0.9091, 0.4996, 0.7507, 0.4996, 0.9091, 0.4996, 0.9091, 0.5047, 0.7507, 0.5047, 0.6079, 0.8969, 0.4494, 0.8969, 0.4494, 0.919, 0.6079, 0.919, 0.4494, 0.919, 0.6079, 0.919, 0.6079, 0.8969, 0.4494, 0.8969, 0.4494, 0.8969, 0.6079, 0.8969, 0.6079, 0.919, 0.4494, 0.919, 0.6079, 0.8969, 0.4494, 0.8969, 0.4494, 0.919, 0.6079, 0.919, 0.4494, 0.8969, 0.4494, 0.919, 0.6079, 0.919, 0.6079, 0.8969, 0.6079, 0.919, 0.6079, 0.8969, 0.4494, 0.8969, 0.4494, 0.919, 0.4494, 0.8969, 0.4494, 0.919, 0.6079, 0.919, 0.6079, 0.8969, 0.6079, 0.8969, 0.6079, 0.919, 0.4494, 0.919, 0.4494, 0.8969, 0.9091, 0.5047, 0.7507, 0.5047, 0.7507, 0.4996, 0.9091, 0.4996, 0.7507, 0.4996, 0.9091, 0.4996, 0.9091, 0.5047, 0.7507, 0.5047, 0.9091, 0.5047, 0.7507, 0.5047, 0.7507, 0.4996, 0.9091, 0.4996, 0.7507, 0.4996, 0.9091, 0.4996, 0.9091, 0.5047, 0.7507, 0.5047, 0.9091, 0.5047, 0.7507, 0.5047, 0.7507, 0.4996, 0.9091, 0.4996, 0.7507, 0.4996, 0.9091, 0.4996, 0.9091, 0.5047, 0.7507, 0.5047, 0.9091, 0.5047, 0.7507, 0.5047, 0.7507, 0.4996, 0.9091, 0.4996, 0.7507, 0.4996, 0.9091, 0.4996, 0.9091, 0.5047, 0.7507, 0.5047, 0.9091, 0.5047, 0.7507, 0.5047, 0.7507, 0.4996, 0.9091, 0.4996, 0.3327, 0.7543, 0.3327, 0.5323, 0.352, 0.5323, 0.3519, 0.7543, 0.3327, 0.7543, 0.3327, 0.5323, 0.352, 0.5323, 0.3519, 0.7543, 0.3327, 0.5323, 0.3327, 0.7543, 0.352, 0.7543, 0.3519, 0.5323, 0.3327, 0.5323, 0.3327, 0.7543, 0.352, 0.7543, 0.3519, 0.5323, 0.9091, 0.5047, 0.7507, 0.5047, 0.7507, 0.4996, 0.9091, 0.4996, 0.3327, 0.7543, 0.3327, 0.5323, 0.352, 0.5323, 0.3519, 0.7543, 0.7507, 0.4996, 0.9091, 0.4996, 0.9091, 0.5047, 0.7507, 0.5047, 0.7507, 0.4996, 0.9091, 0.4996, 0.9091, 0.5047, 0.7507, 0.5047, 0.9091, 0.5047, 0.7507, 0.5047, 0.7507, 0.4996, 0.9091, 0.4996, 0.9091, 0.5047, 0.7507, 0.5047, 0.7507, 0.4996, 0.9091, 0.4996, 0.7507, 0.4996, 0.9091, 0.4996, 0.9091, 0.5047, 0.7507, 0.5047, 0.9091, 0.5047, 0.7507, 0.5047, 0.7507, 0.4996, 0.9091, 0.4996, 0.7507, 0.4996, 0.9091, 0.4996, 0.9091, 0.5047, 0.7507, 0.5047, 0.3713, 0.7543, 0.3713, 0.5323, 0.393, 0.5323, 0.393, 0.7543, 0.3713, 0.7543, 0.3713, 0.5323, 0.393, 0.5323, 0.393, 0.7543, 0.3713, 0.5323, 0.3713, 0.7543, 0.393, 0.7543, 0.393, 0.5323, 0.3713, 0.5323, 0.3713, 0.7543, 0.393, 0.7543, 0.393, 0.5323, 0.9091, 0.5047, 0.7507, 0.5047, 0.7507, 0.4996, 0.9091, 0.4996, 0.3327, 0.7543, 0.3519, 0.7543, 0.352, 0.5323, 0.3327, 0.5323, 0.3713, 0.7543, 0.393, 0.7543, 0.393, 0.5323, 0.3713, 0.5323, 0.7507, 0.4996, 0.7507, 0.5047, 0.9091, 0.5047, 0.9091, 0.4996, 0.3327, 0.5323, 0.3327, 0.7543, 0.352, 0.7543, 0.3519, 0.5323, 0.3713, 0.5323, 0.393, 0.5323, 0.393, 0.7543, 0.3713, 0.7543, 0.9091, 0.5047, 0.9091, 0.4996, 0.7507, 0.4996, 0.7507, 0.5047, 0.3713, 0.7543, 0.393, 0.7543, 0.393, 0.5323, 0.3713, 0.5323, 0.3327, 0.7543, 0.3327, 0.5323, 0.352, 0.5323, 0.3519, 0.7543, 0.7507, 0.4996, 0.7507, 0.5047, 0.9091, 0.5047, 0.9091, 0.4996, 0.3713, 0.5323, 0.393, 0.5323, 0.393, 0.7543, 0.3713, 0.7543, 0.7507, 0.4996, 0.7507, 0.5047, 0.9091, 0.5047, 0.9091, 0.4996, 0.3327, 0.7543, 0.3519, 0.7543, 0.352, 0.5323, 0.3327, 0.5323, 0.9091, 0.5047, 0.9091, 0.4996, 0.7507, 0.4996, 0.7507, 0.5047, 0.3327, 0.5323, 0.3519, 0.5323, 0.352, 0.7543, 0.3327, 0.7543, 0.9091, 0.5047, 0.9091, 0.4996, 0.7507, 0.4996, 0.7507, 0.5047, 0.7507, 0.4996, 0.7507, 0.5047, 0.9091, 0.5047, 0.9091, 0.4996, 0.7507, 0.4996, 0.7507, 0.5047, 0.9091, 0.5047, 0.9091, 0.4996, 0.3327, 0.7543, 0.3519, 0.7543, 0.352, 0.5323, 0.3327, 0.5323, 0.3327, 0.5323, 0.3519, 0.5323, 0.352, 0.7543, 0.3327, 0.7543, 0.3327, 0.7543, 0.3519, 0.7543, 0.352, 0.5323, 0.3327, 0.5323, 0.7507, 0.4996, 0.7507, 0.5047, 0.9091, 0.5047, 0.9091, 0.4996, 0.7507, 0.4996, 0.7507, 0.5047, 0.9091, 0.5047, 0.9091, 0.4996, 0.9091, 0.5047, 0.9091, 0.4996, 0.7507, 0.4996, 0.7507, 0.5047, 0.9091, 0.5047, 0.9091, 0.4996, 0.7507, 0.4996, 0.7507, 0.5047, 0.9091, 0.5047, 0.9091, 0.4996, 0.7507, 0.4996, 0.7507, 0.5047, 0.7507, 0.4996, 0.7507, 0.5047, 0.9091, 0.5047, 0.9091, 0.4996, 0.3327, 0.7543, 0.3519, 0.7543, 0.352, 0.5323, 0.3327, 0.5323, 0.9091, 0.5047, 0.9091, 0.4996, 0.7507, 0.4996, 0.7507, 0.5047, 0.3327, 0.5323, 0.3519, 0.5323, 0.352, 0.7543, 0.3327, 0.7543, 0.3713, 0.5323, 0.393, 0.5323, 0.393, 0.7543, 0.3713, 0.7543, 0.3327, 0.5323, 0.3519, 0.5323, 0.352, 0.7543, 0.3327, 0.7543, 0.3713, 0.7543, 0.393, 0.7543, 0.393, 0.5323, 0.3713, 0.5323, 0.9091, 0.5047, 0.9091, 0.4996, 0.7507, 0.4996, 0.7507, 0.5047, 0.3713, 0.7543, 0.393, 0.7543, 0.393, 0.5323, 0.3713, 0.5323, 0.3327, 0.7543, 0.3519, 0.7543, 0.352, 0.5323, 0.3327, 0.5323, 0.9091, 0.5047, 0.7507, 0.5047, 0.7507, 0.4996, 0.9091, 0.4996, 0.7507, 0.4996, 0.9091, 0.4996, 0.9091, 0.5047, 0.7507, 0.5047, 0.7507, 0.4996, 0.9091, 0.4996, 0.9091, 0.5047, 0.7507, 0.5047, 0.3327, 0.7543, 0.3327, 0.5323, 0.352, 0.5323, 0.3519, 0.7543, 0.3327, 0.7543, 0.3327, 0.5323, 0.352, 0.5323, 0.3519, 0.7543, 0.3327, 0.5323, 0.3327, 0.7543, 0.352, 0.7543, 0.3519, 0.5323, 0.9091, 0.5047, 0.7507, 0.5047, 0.7507, 0.4996, 0.9091, 0.4996, 0.7507, 0.4996, 0.9091, 0.4996, 0.9091, 0.5047, 0.7507, 0.5047, 0.9091, 0.5047, 0.7507, 0.5047, 0.7507, 0.4996, 0.9091, 0.4996, 0.3713, 0.5323, 0.3713, 0.7543, 0.393, 0.7543, 0.393, 0.5323, 0.3713, 0.7543, 0.3713, 0.5323, 0.393, 0.5323, 0.393, 0.7543, 0.3713, 0.7543, 0.3713, 0.5323, 0.393, 0.5323, 0.393, 0.7543, 0.4152, 0.5816, 0.4378, 0.5816, 0.4378, 0.7539, 0.4152, 0.7539, 0.7507, 0.4996, 0.9091, 0.4996, 0.9091, 0.5047, 0.7507, 0.5047, 0.9091, 0.5047, 0.7507, 0.5047, 0.7507, 0.4996, 0.9091, 0.4996, 0.4152, 0.5816, 0.4378, 0.5816, 0.4378, 0.7539, 0.4152, 0.7539, 0.4152, 0.7539, 0.4378, 0.7539, 0.4378, 0.5816, 0.4152, 0.5816, 0.7507, 0.4996, 0.9091, 0.4996, 0.9091, 0.5047, 0.7507, 0.5047, 0.4152, 0.7539, 0.4378, 0.7539, 0.4378, 0.5816, 0.4152, 0.5816, 0.4362, 0.9596, 0.4362, 0.9372, 0.6086, 0.9372, 0.6086, 0.9595, 0.6086, 0.9596, 0.6086, 0.9372, 0.4362, 0.9372, 0.4362, 0.9595, 0.4362, 0.9596, 0.4362, 0.9372, 0.6086, 0.9372, 0.6086, 0.9595, 0.9091, 0.5047, 0.7507, 0.5047, 0.7507, 0.4996, 0.9091, 0.4996, 0.7507, 0.4996, 0.9091, 0.4996, 0.9091, 0.5047, 0.7507, 0.5047, 0.9091, 0.5047, 0.7507, 0.5047, 0.7507, 0.4996, 0.9091, 0.4996, 0.4152, 0.5816, 0.4152, 0.7539, 0.4378, 0.7539, 0.4378, 0.5816, 0.7507, 0.4996, 0.7507, 0.5047, 0.9091, 0.5047, 0.9091, 0.4996, 0.9091, 0.5047, 0.9091, 0.4996, 0.7507, 0.4996, 0.7507, 0.5047, 0.4152, 0.7539, 0.4152, 0.5816, 0.4378, 0.5816, 0.4378, 0.7539, 0.4152, 0.5816, 0.4152, 0.7539, 0.4378, 0.7539, 0.4378, 0.5816, 0.7507, 0.4996, 0.7507, 0.5047, 0.9091, 0.5047, 0.9091, 0.4996, 0.4152, 0.7539, 0.4152, 0.5816, 0.4378, 0.5816, 0.4378, 0.7539, 0.4362, 0.9596, 0.6086, 0.9595, 0.6086, 0.9372, 0.4362, 0.9372, 0.6086, 0.9596, 0.4362, 0.9595, 0.4362, 0.9372, 0.6086, 0.9372, 0.6086, 0.9596, 0.4362, 0.9595, 0.4362, 0.9372, 0.6086, 0.9372, 0.9091, 0.5047, 0.9091, 0.4996, 0.7507, 0.4996, 0.7507, 0.5047, 0.7507, 0.4996, 0.7507, 0.5047, 0.9091, 0.5047, 0.9091, 0.4996, 0.9091, 0.5047, 0.9091, 0.4996, 0.7507, 0.4996, 0.7507, 0.5047, 0.4341, 0.8017, 0.4342, 0.7916, 0.6029, 0.7916, 0.6029, 0.8017, 0.4139, 0.8222, 0.4054, 0.822, 0.4054, 0.9775, 0.4138, 0.9775, 0.4341, 0.8017, 0.6029, 0.8017, 0.6029, 0.7916, 0.4342, 0.7916, 0.4341, 0.8017, 0.4342, 0.7916, 0.6029, 0.7916, 0.6029, 0.8017, 0.975, 0.6747, 0.6941, 0.6747, 0.6941, 0.6637, 0.975, 0.6637, 0.975, 0.6947, 0.6941, 0.6947, 0.6941, 0.6889, 0.975, 0.6889, 0.6941, 0.6747, 0.687, 0.6795, 0.687, 0.6889, 0.6941, 0.6889, 0.687, 0.6795, 0.6941, 0.6747, 0.6941, 0.6889, 0.687, 0.6889, 0.6941, 0.6747, 0.975, 0.6747, 0.975, 0.6889, 0.6941, 0.6889, 0.6941, 0.6589, 0.975, 0.6589, 0.975, 0.6637, 0.6941, 0.6637, 0.687, 0.6795, 0.6941, 0.6747, 0.6807, 0.6747, 0.6807, 0.6795, 0.6941, 0.6747, 0.687, 0.6795, 0.6807, 0.6795, 0.6807, 0.6747, 0.975, 0.6747, 0.975, 0.6637, 0.6941, 0.6637, 0.6941, 0.6747, 0.975, 0.6947, 0.975, 0.6889, 0.6941, 0.6889, 0.6941, 0.6947, 0.6941, 0.6947, 0.6941, 0.6889, 0.975, 0.6889, 0.975, 0.6947, 0.6941, 0.6747, 0.6941, 0.6889, 0.687, 0.6889, 0.687, 0.6795, 0.687, 0.6795, 0.687, 0.6889, 0.6941, 0.6889, 0.6941, 0.6747, 0.6941, 0.6747, 0.6941, 0.6889, 0.975, 0.6889, 0.975, 0.6747, 0.6941, 0.6589, 0.6941, 0.6637, 0.975, 0.6637, 0.975, 0.6589, 0.687, 0.6795, 0.6807, 0.6795, 0.6807, 0.6747, 0.6941, 0.6747, 0.6941, 0.6747, 0.6807, 0.6747, 0.6807, 0.6795, 0.687, 0.6795, 0.6307, 0.7021, 0.5455, 0.7021, 0.5455, 0.7397, 0.5603, 0.753, 0.6307, 0.7573, 0.6307, 0.6961, 0.6307, 0.6898, 0.5295, 0.6898, 0.5394, 0.6961, 0.5582, 0.7585, 0.5555, 0.7664, 0.6307, 0.7707, 0.6307, 0.7628, 0.5394, 0.7435, 0.5295, 0.7494, 0.5555, 0.7664, 0.5582, 0.7585, 0.5394, 0.6961, 0.5295, 0.6898, 0.5295, 0.7494, 0.5394, 0.7435, 0.6307, 0.7021, 0.6307, 0.6961, 0.5394, 0.6961, 0.5455, 0.7021, 0.5602, 0.753, 0.5584, 0.7585, 0.6307, 0.7628, 0.6307, 0.7573, 0.5455, 0.7397, 0.5394, 0.7435, 0.5584, 0.7585, 0.5602, 0.753, 0.5455, 0.7021, 0.5394, 0.6961, 0.5394, 0.7435, 0.5455, 0.7397, 0.1843, 0.8897, 0.03943, 0.8897, 0.03943, 0.9687, 0.1843, 0.9687, 0.6307, 0.7021, 0.6307, 0.7573, 0.5603, 0.753, 0.5455, 0.7397, 0.5455, 0.7021, 0.5582, 0.7585, 0.6307, 0.7628, 0.6307, 0.7707, 0.5555, 0.7664, 0.5394, 0.7435, 0.5582, 0.7585, 0.5555, 0.7664, 0.5295, 0.7494, 0.5394, 0.6961, 0.5394, 0.7435, 0.5295, 0.7494, 0.5295, 0.6898, 0.6307, 0.7021, 0.5455, 0.7021, 0.5394, 0.6961, 0.6307, 0.6961, 0.5602, 0.753, 0.6307, 0.7573, 0.6307, 0.7628, 0.5584, 0.7585, 0.5455, 0.7397, 0.5602, 0.753, 0.5584, 0.7585, 0.5394, 0.7435, 0.5455, 0.7021, 0.5455, 0.7397, 0.5394, 0.7435, 0.5394, 0.6961, 0.6307, 0.6961, 0.5394, 0.6961, 0.5295, 0.6898, 0.6307, 0.6898, 0.7458, 0.1769, 0.7039, 0.1769, 0.7039, 0.01961, 0.7458, 0.01961, 0.7695, 0.1769, 0.7458, 0.1769, 0.7458, 0.01961, 0.7694, 0.01961, 0.833, 0.1769, 0.7695, 0.1769, 0.7694, 0.01961, 0.833, 0.01961, 0.1899, 0.9741, 0.03392, 0.9741, 0.02474, 0.983, 0.1992, 0.983, 0.03392, 0.9741, 0.03392, 0.8841, 0.02474, 0.8747, 0.02474, 0.983, 0.03392, 0.8841, 0.1899, 0.8841, 0.1992, 0.8747, 0.02474, 0.8747, 0.1899, 0.8841, 0.1899, 0.9741, 0.1992, 0.983, 0.1992, 0.8747, 0.1843, 0.9687, 0.03943, 0.9687, 0.03392, 0.9741, 0.1899, 0.9741, 0.03943, 0.9687, 0.03943, 0.8897, 0.03392, 0.8841, 0.03392, 0.9741, 0.03943, 0.8897, 0.1843, 0.8897, 0.1899, 0.8841, 0.03392, 0.8841, 0.1843, 0.8897, 0.1843, 0.9687, 0.1899, 0.9741, 0.1899, 0.8841, 0.2521, 0.4404, 0.2745, 0.4301, 0.2744, 0.5438, 0.2744, 0.6379, 0.6307, 0.7021, 0.6307, 0.7573, 0.5603, 0.753, 0.5455, 0.7397, 0.5455, 0.7021, 0.6307, 0.6961, 0.5394, 0.6961, 0.5295, 0.6898, 0.6307, 0.6898, 0.5582, 0.7585, 0.6307, 0.7628, 0.6307, 0.7707, 0.5555, 0.7664, 0.5394, 0.7435, 0.5582, 0.7585, 0.5555, 0.7664, 0.5295, 0.7494, 0.5394, 0.6961, 0.5394, 0.7435, 0.5295, 0.7494, 0.5295, 0.6898, 0.6307, 0.7021, 0.5455, 0.7021, 0.5394, 0.6961, 0.6307, 0.6961, 0.5602, 0.753, 0.6307, 0.7573, 0.6307, 0.7628, 0.5584, 0.7585, 0.5455, 0.7397, 0.5602, 0.753, 0.5584, 0.7585, 0.5394, 0.7435, 0.5455, 0.7021, 0.5455, 0.7397, 0.5394, 0.7435, 0.5394, 0.6961, 0.1843, 0.8897, 0.1843, 0.9687, 0.03943, 0.9687, 0.03943, 0.8897, 0.6307, 0.7021, 0.5455, 0.7021, 0.5455, 0.7397, 0.5603, 0.753, 0.6307, 0.7573, 0.5582, 0.7585, 0.5555, 0.7664, 0.6307, 0.7707, 0.6307, 0.7628, 0.5394, 0.7435, 0.5295, 0.7494, 0.5555, 0.7664, 0.5582, 0.7585, 0.5394, 0.6961, 0.5295, 0.6898, 0.5295, 0.7494, 0.5394, 0.7435, 0.6307, 0.7021, 0.6307, 0.6961, 0.5394, 0.6961, 0.5455, 0.7021, 0.5602, 0.753, 0.5584, 0.7585, 0.6307, 0.7628, 0.6307, 0.7573, 0.5455, 0.7397, 0.5394, 0.7435, 0.5584, 0.7585, 0.5602, 0.753, 0.5455, 0.7021, 0.5394, 0.6961, 0.5394, 0.7435, 0.5455, 0.7397, 0.6307, 0.6961, 0.6307, 0.6898, 0.5295, 0.6898, 0.5394, 0.6961, 0.9168, 0.1769, 0.9168, 0.0196, 0.9609, 0.01931, 0.9609, 0.1769, 0.8929, 0.1769, 0.8929, 0.0196, 0.9168, 0.0196, 0.9168, 0.1769, 0.833, 0.1769, 0.833, 0.01961, 0.8929, 0.0196, 0.8929, 0.1769, 0.1899, 0.9741, 0.1992, 0.983, 0.02474, 0.983, 0.03392, 0.9741, 0.03392, 0.9741, 0.02474, 0.983, 0.02474, 0.8747, 0.03392, 0.8841, 0.03392, 0.8841, 0.02474, 0.8747, 0.1992, 0.8747, 0.1899, 0.8841, 0.1899, 0.8841, 0.1992, 0.8747, 0.1992, 0.983, 0.1899, 0.9741, 0.1843, 0.9687, 0.1899, 0.9741, 0.03392, 0.9741, 0.03943, 0.9687, 0.03943, 0.9687, 0.03392, 0.9741, 0.03392, 0.8841, 0.03943, 0.8897, 0.03943, 0.8897, 0.03392, 0.8841, 0.1899, 0.8841, 0.1843, 0.8897, 0.1843, 0.8897, 0.1899, 0.8841, 0.1899, 0.9741, 0.1843, 0.9687, 0.2744, 0.6379, 0.2521, 0.4404, 0.2745, 0.4301, 0.2744, 0.5438, 0.2744, 0.732, 0.2744, 0.8456, 0.2521, 0.8354, 0.2744, 0.6379, 0.2745, 0.4301, 0.2521, 0.4404, 0.2522, 0.4301, 0.7748, 0.4219, 0.7847, 0.399, 0.9617, 0.399, 0.9617, 0.4219, 0.9617, 0.399, 0.7847, 0.399, 0.7748, 0.4219, 0.9617, 0.4219, 0.9617, 0.2512, 0.7847, 0.2512, 0.7748, 0.2276, 0.9617, 0.2276, 0.7748, 0.2276, 0.7847, 0.2512, 0.9617, 0.2512, 0.9617, 0.2276, 0.05122, 0.4677, 0.0474, 0.616, 0.02494, 0.6379, 0.02957, 0.4583, 0.06731, 0.4521, 0.05122, 0.4677, 0.02957, 0.4583, 0.05841, 0.4302, 0.0474, 0.616, 0.2436, 0.616, 0.2744, 0.6379, 0.02494, 0.6379, 0.2521, 0.8354, 0.2521, 0.8354, 0.2436, 0.8142, 0.2436, 0.6598, 0.2744, 0.6379, 0.0474, 0.6598, 0.05122, 0.808, 0.02957, 0.8175, 0.02494, 0.6379, 0.2436, 0.6598, 0.0474, 0.6598, 0.02494, 0.6379, 0.2744, 0.6379, 0.05122, 0.808, 0.06731, 0.8237, 0.05841, 0.8456, 0.02957, 0.8175, 0.05124, 0.4677, 0.04741, 0.616, 0.02495, 0.6379, 0.02959, 0.4583, 0.04741, 0.616, 0.2436, 0.616, 0.2744, 0.6379, 0.02495, 0.6379, 0.06732, 0.4521, 0.05124, 0.4677, 0.02959, 0.4583, 0.05842, 0.4302, 0.04741, 0.6598, 0.05124, 0.808, 0.02959, 0.8175, 0.02495, 0.6379, 0.2744, 0.6379, 0.2436, 0.616, 0.2436, 0.4616, 0.2521, 0.4404, 0.2521, 0.4404, 0.05124, 0.808, 0.06732, 0.8237, 0.05842, 0.8456, 0.02959, 0.8175, 0.2436, 0.6598, 0.04741, 0.6598, 0.02495, 0.6379, 0.2744, 0.6379, 0.6721, 0.4955, 0.6801, 0.4955, 0.6801, 0.6355, 0.6721, 0.6355, 0.6721, 0.6355, 0.6721, 0.6443, 0.4986, 0.6444, 0.4986, 0.6355, 0.4986, 0.4867, 0.6721, 0.4867, 0.6721, 0.4955, 0.4986, 0.4955, 0.7748, 0.2276, 0.7748, 0.4219, 0.7329, 0.4219, 0.7329, 0.2276, 0.7748, 0.2276, 0.7329, 0.2276, 0.7329, 0.4219, 0.7748, 0.4219, 0.7237, 0.399, 0.7329, 0.4219, 0.7329, 0.2276, 0.7237, 0.2512, 0.7329, 0.4219, 0.7237, 0.399, 0.7237, 0.2512, 0.7329, 0.2276, 0.7847, 0.399, 0.7748, 0.4219, 0.7748, 0.2276, 0.7847, 0.2512, 0.7748, 0.4219, 0.7847, 0.399, 0.7847, 0.2512, 0.7748, 0.2276, 0.3067, 0.5966, 0.3068, 0.4282, 0.3151, 0.428, 0.3151, 0.5966, 0.3151, 0.428, 0.3151, 0.4195, 0.456, 0.4195, 0.456, 0.4281, 0.4986, 0.4955, 0.4986, 0.6355, 0.4907, 0.6355, 0.4907, 0.4955, 0.6721, 0.4955, 0.4986, 0.4955, 0.4986, 0.4867, 0.6721, 0.4867, 0.6242, 0.9775, 0.4138, 0.9775, 0.4138, 0.9865, 0.6242, 0.9865, 0.4138, 0.9775, 0.4054, 0.9775, 0.4054, 0.822, 0.4139, 0.8222, 0.4139, 0.8222, 0.4138, 0.9775, 0.4054, 0.9775, 0.4054, 0.822, 0.6242, 0.9775, 0.6201, 0.8185, 0.6286, 0.8184, 0.6327, 0.9774, 0.6201, 0.8185, 0.6029, 0.8017, 0.6093, 0.7953, 0.6265, 0.8122, 0.6201, 0.8185, 0.6242, 0.9775, 0.6327, 0.9774, 0.6286, 0.8184, 0.6201, 0.8185, 0.6265, 0.8122, 0.6093, 0.7953, 0.6029, 0.8017, 0.6242, 0.9775, 0.6242, 0.9865, 0.4138, 0.9865, 0.4138, 0.9775, 0.4986, 0.4955, 0.4986, 0.6355, 0.4907, 0.6355, 0.4907, 0.4955, 0.4986, 0.6355, 0.6721, 0.6355, 0.6721, 0.6443, 0.4986, 0.6444, 0.6721, 0.6355, 0.6721, 0.4955, 0.6801, 0.4955, 0.6801, 0.6355, 0.6242, 0.9775, 0.4138, 0.9775, 0.4138, 0.9865, 0.6242, 0.9865, 0.6201, 0.8185, 0.6242, 0.9775, 0.6327, 0.9774, 0.6286, 0.8184, 0.6201, 0.8185, 0.6286, 0.8184, 0.6327, 0.9774, 0.6242, 0.9775, 0.6201, 0.8185, 0.6029, 0.8017, 0.6093, 0.7953, 0.6265, 0.8122, 0.2521, 0.4404, 0.2521, 0.4404, 0.2246, 0.4521, 0.06731, 0.4521, 0.05841, 0.4302, 0.2325, 0.4302, 0.4138, 0.9775, 0.4139, 0.8222, 0.4054, 0.822, 0.4054, 0.9775, 0.6201, 0.8185, 0.6265, 0.8122, 0.6093, 0.7953, 0.6029, 0.8017, 0.6242, 0.9775, 0.6242, 0.9865, 0.4138, 0.9865, 0.4138, 0.9775, 0.3151, 0.5966, 0.3151, 0.7652, 0.3067, 0.7651, 0.3067, 0.5966, 0.3151, 0.7652, 0.456, 0.7652, 0.456, 0.7737, 0.3151, 0.7737, 0.456, 0.4281, 0.4644, 0.4282, 0.4644, 0.5966, 0.456, 0.5966, 0.456, 0.7652, 0.456, 0.5966, 0.4644, 0.5966, 0.4643, 0.7651, 0.5619, 0.2511, 0.7237, 0.2512, 0.7329, 0.2276, 0.552, 0.2276, 0.5619, 0.399, 0.5619, 0.2511, 0.552, 0.2276, 0.552, 0.4219, 0.7132, 0.6023, 0.9802, 0.6023, 0.9802, 0.6168, 0.7132, 0.6168, 0.7329, 0.4219, 0.7237, 0.399, 0.5619, 0.399, 0.552, 0.4219, 0.5619, 0.399, 0.7237, 0.399, 0.7329, 0.4219, 0.552, 0.4219, 0.5619, 0.2511, 0.5619, 0.399, 0.552, 0.4219, 0.552, 0.2276, 0.9802, 0.6023, 0.7132, 0.6023, 0.7132, 0.6168, 0.9802, 0.6168, 0.7329, 0.2276, 0.7237, 0.2512, 0.5619, 0.2511, 0.552, 0.2276, 0.552, 0.4219, 0.552, 0.2276, 0.529, 0.2276, 0.529, 0.4219, 0.552, 0.2276, 0.552, 0.4219, 0.529, 0.4219, 0.529, 0.2276, 0.2521, 0.8354, 0.2744, 0.8456, 0.2521, 0.8456, 0.2745, 0.4301, 0.2521, 0.4404, 0.2522, 0.4301, 0.2436, 0.4616, 0.2521, 0.4404, 0.2521, 0.4404, 0.2744, 0.6379, 0.2436, 0.616, 0.2521, 0.8354, 0.2436, 0.8142, 0.2436, 0.6598, 0.2744, 0.6379, 0.2521, 0.8354, 0.2744, 0.8456, 0.2521, 0.8456, 0.2521, 0.8354, 0.2744, 0.732, 0.2744, 0.8456, 0.2521, 0.8354, 0.2744, 0.6379, 0.06731, 0.8237, 0.2246, 0.8237, 0.2521, 0.8354, 0.2521, 0.8354, 0.2325, 0.8456, 0.05841, 0.8456, 0.06732, 0.8237, 0.2246, 0.8237, 0.2521, 0.8354, 0.2521, 0.8354, 0.2325, 0.8456, 0.05842, 0.8456, 0.2521, 0.4404, 0.2521, 0.4404, 0.2247, 0.4521, 0.06732, 0.4521, 0.05842, 0.4302, 0.2325, 0.4302, 0.9802, 0.6488, 0.9802, 0.6168, 0.7132, 0.6168, 0.7132, 0.6488, 0.7132, 0.6168, 0.9802, 0.6168, 0.9802, 0.6488, 0.7132, 0.6488, 0.2436, 0.4616, 0.2246, 0.4521, 0.2521, 0.4404, 0.2246, 0.8237, 0.2436, 0.8142, 0.2521, 0.8354, 0.2246, 0.8237, 0.2436, 0.8142, 0.2521, 0.8354, 0.2436, 0.4616, 0.2247, 0.4521, 0.2521, 0.4404, 0.4341, 0.8017, 0.4282, 0.7945, 0.408, 0.8154, 0.4139, 0.8222, 0.4139, 0.8222, 0.408, 0.8154, 0.4282, 0.7945, 0.4341, 0.8017, 0.4139, 0.8222, 0.408, 0.8154, 0.4282, 0.7945, 0.4341, 0.8017, 0.4341, 0.8017, 0.4282, 0.7945, 0.408, 0.8154, 0.4139, 0.8222, 0.4341, 0.8017, 0.6029, 0.8017, 0.6029, 0.7916, 0.4342, 0.7916])
me_cube_003.materials.append(mat_material_002)
me_cube_003.use_remesh_preserve_volume = False
me_cube_003.use_remesh_preserve_attributes = False
me_cube_003.use_mirror_vertex_groups = False
me_cube_003.update()
me_cube_003.normals_split_custom_set([tuple(v) for v in zip(*[iter([-8.56e-10, -1.0, 4.897e-08, -8.56e-10, -1.0, 4.897e-08, -8.56e-10, -1.0, 4.897e-08, -8.56e-10, -1.0, 4.897e-08, 8.434e-10, -1.0, 4.825e-08, 8.434e-10, -1.0, 4.825e-08, 8.434e-10, -1.0, 4.825e-08, 8.434e-10, -1.0, 4.825e-08, 1.0, 0.0, 0.0, 1.0, 0.0, 0.0, 1.0, 0.0, 0.0, 1.0, 0.0, 0.0, 0.02578, -4.525e-08, -0.9997, 0.02578, -4.525e-08, -0.9997, 0.02578, -4.525e-08, -0.9997, 0.02578, -4.525e-08, -0.9997, -8.502e-06, -4.927e-14, -1.0, -8.502e-06, -4.927e-14, -1.0, -8.502e-06, -4.927e-14, -1.0, -8.502e-06, -4.927e-14, -1.0, -0.02579, -9.044e-08, -0.9997, -0.02579, -9.044e-08, -0.9997, -0.02579, -9.044e-08, -0.9997, -0.02579, -9.044e-08, -0.9997, -0.02579, -9.167e-08, -0.9997, -0.02579, -9.167e-08, -0.9997, -0.02579, -9.167e-08, -0.9997, -0.02579, -9.167e-08, -0.9997, -1.0, 9.792e-08, 0.0, -1.0, 9.792e-08, 0.0, -1.0, 9.792e-08, 0.0, -1.0, 9.792e-08, 0.0, -0.02579, -1.373e-07, -0.9997, -0.02579, -1.373e-07, -0.9997, -0.02579, -1.373e-07, -0.9997, -0.02579, -1.373e-07, -0.9997, -0.02579, -1.837e-07, -0.9997, -0.02579, -1.837e-07, -0.9997, -0.02579, -1.837e-07, -0.9997, -0.02579, -1.837e-07, -0.9997, 1.0, -1e-07, 0.0, 1.0, -1e-07, 0.0, 1.0, -1e-07, 0.0, 1.0, -1e-07, 0.0, -1.0, 4.184e-09, 0.0, -1.0, 4.184e-09, 0.0, -1.0, 4.184e-09, 0.0, -1.0, 4.184e-09, 0.0, 1.0, -2.494e-08, 0.0, 1.0, -2.494e-08, 0.0, 1.0, -2.494e-08, 0.0, 1.0, -2.494e-08, 0.0, 0.02578, -4.573e-08, -0.9997, 0.02578, -4.573e-08, -0.9997, 0.02578, -4.573e-08, -0.9997, 0.02578, -4.573e-08, -0.9997, -1.0, 2.284e-08, 0.0, -1.0, 2.284e-08, 0.0, -1.0, 2.284e-08, 0.0, -1.0, 2.284e-08, 0.0, 0.02578, -9.245e-08, -0.9997, 0.02578, -9.245e-08, -0.9997, 0.02578, -9.245e-08, -0.9997, 0.02578, -9.245e-08, -0.9997, 0.02578, -9.049e-08, -0.9997, 0.02578, -9.049e-08, -0.9997, 0.02578, -9.049e-08, -0.9997, 0.02578, -9.049e-08, -0.9997, 1.0, -4.081e-09, 0.0, 1.0, -4.081e-09, 0.0, 1.0, -4.081e-09, 0.0, 1.0, -4.081e-09, 0.0, -1.0, -1.125e-10, 0.0, -1.0, -1.125e-10, 0.0, -1.0, -1.125e-10, 0.0, -1.0, -1.125e-10, 0.0, -0.02579, -4.593e-08, -0.9997, -0.02579, -4.593e-08, -0.9997, -0.02579, -4.593e-08, -0.9997, -0.02579, -4.593e-08, -0.9997, -0.02579, -9.196e-08, -0.9997, -0.02579, -9.196e-08, -0.9997, -0.02579, -9.196e-08, -0.9997, -0.02579, -9.196e-08, -0.9997, -0.02579, -1.831e-07, -0.9997, -0.02579, -1.831e-07, -0.9997, -0.02579, -1.831e-07, -0.9997, -0.02579, -1.831e-07, -0.9997, -0.02579, -1.364e-07, -0.9997, -0.02579, -1.364e-07, -0.9997, -0.02579, -1.364e-07, -0.9997, -0.02579, -1.364e-07, -0.9997, 0.02578, 0.0, -0.9997, 0.02578, 0.0, -0.9997, 0.02578, 0.0, -0.9997, 0.02578, 0.0, -0.9997, 0.02578, -9.146e-08, -0.9997, 0.02578, -9.146e-08, -0.9997, 0.02578, -9.146e-08, -0.9997, 0.02578, -9.146e-08, -0.9997, 0.02578, -9.245e-08, -0.9997, 0.02578, -9.245e-08, -0.9997, 0.02578, -9.245e-08, -0.9997, 0.02578, -9.245e-08, -0.9997, 0.02578, -9.049e-08, -0.9997, 0.02578, -9.049e-08, -0.9997, 0.02578, -9.049e-08, -0.9997, 0.02578, -9.049e-08, -0.9997, 1.0, 7.284e-09, 0.0, 1.0, 7.284e-09, 0.0, 1.0, 7.284e-09, 0.0, 1.0, 7.284e-09, 0.0, -1.0, -7.284e-09, 0.0, -1.0, -7.284e-09, 0.0, -1.0, -7.284e-09, 0.0, -1.0, -7.284e-09, 0.0, 1.0, 0.0, 0.0, 1.0, 0.0, 0.0, 1.0, 0.0, 0.0, 1.0, 0.0, 0.0, -1.0, -2.24e-09, 0.0, -1.0, -2.24e-09, 0.0, -1.0, -2.24e-09, 0.0, -1.0, -2.24e-09, 0.0, 1.0, 2.009e-08, 0.0, 1.0, 2.009e-08, 0.0, 1.0, 2.009e-08, 0.0, 1.0, 2.009e-08, 0.0, -1.0, 2.035e-08, 0.0, -1.0, 2.035e-08, 0.0, -1.0, 2.035e-08, 0.0, -1.0, 2.035e-08, 0.0, 1.0, -2.497e-09, 0.0, 1.0, -2.497e-09, 0.0, 1.0, -2.497e-09, 0.0, 1.0, -2.497e-09, 0.0, -1.0, -1.319e-07, 0.0, -1.0, -1.319e-07, 0.0, -1.0, -1.319e-07, 0.0, -1.0, -1.319e-07, 0.0, 1.0, 9.149e-08, 0.0, 1.0, 9.149e-08, 0.0, 1.0, 9.149e-08, 0.0, 1.0, 9.149e-08, 0.0, 8.414e-10, 1.0, -4.813e-08, 8.414e-10, 1.0, -4.813e-08, 8.414e-10, 1.0, -4.813e-08, 8.414e-10, 1.0, -4.813e-08, 8.455e-10, 1.0, -9.673e-08, 8.455e-10, 1.0, -9.673e-08, 8.455e-10, 1.0, -9.673e-08, 8.455e-10, 1.0, -9.673e-08, 8.496e-10, 1.0, -4.861e-08, 8.496e-10, 1.0, -4.861e-08, 8.496e-10, 1.0, -4.861e-08, 8.496e-10, 1.0, -4.861e-08, 8.539e-10, 1.0, -4.885e-08, 8.539e-10, 1.0, -4.885e-08, 8.539e-10, 1.0, -4.885e-08, 8.539e-10, 1.0, -4.885e-08, 1.0, 0.0, 0.0, 1.0, 0.0, 0.0, 1.0, 0.0, 0.0, 1.0, 0.0, 0.0, -5.224e-07, 1.0, -5.026e-08, -5.224e-07, 1.0, -5.026e-08, -5.224e-07, 1.0, -5.026e-08, -5.224e-07, 1.0, -5.026e-08, -1.0, 0.0, 0.0, -1.0, 0.0, 0.0, -1.0, 0.0, 0.0, -1.0, 0.0, 0.0, -1.0, 0.0, 0.0, -1.0, 0.0, 0.0, -1.0, 0.0, 0.0, -1.0, 0.0, 0.0, 1.0, 0.0, 0.0, 1.0, 0.0, 0.0, 1.0, 0.0, 0.0, 1.0, 0.0, 0.0, 1.0, 0.0, 0.0, 1.0, 0.0, 0.0, 1.0, 0.0, 0.0, 1.0, 0.0, 0.0, -1.0, 0.0, 0.0, -1.0, 0.0, 0.0, -1.0, 0.0, 0.0, -1.0, 0.0, 0.0, 1.0, 0.0, 0.0, 1.0, 0.0, 0.0, 1.0, 0.0, 0.0, 1.0, 0.0, 0.0, -1.0, 0.0, 0.0, -1.0, 0.0, 0.0, -1.0, 0.0, 0.0, -1.0, 0.0, 0.0, 8.517e-10, 1.0, -4.873e-08, 8.517e-10, 1.0, -4.873e-08, 8.517e-10, 1.0, -4.873e-08, 8.517e-10, 1.0, -4.873e-08, 8.476e-10, 1.0, -4.849e-08, 8.476e-10, 1.0, -4.849e-08, 8.476e-10, 1.0, -4.849e-08, 8.476e-10, 1.0, -4.849e-08, 8.434e-10, 1.0, -9.65e-08, 8.434e-10, 1.0, -9.65e-08, 8.434e-10, 1.0, -9.65e-08, 8.434e-10, 1.0, -9.65e-08, 8.56e-10, 1.0, -4.897e-08, 8.56e-10, 1.0, -4.897e-08, 8.56e-10, 1.0, -4.897e-08, 8.56e-10, 1.0, -4.897e-08, -1.0, 0.0, 0.0, -1.0, 0.0, 0.0, -1.0, 0.0, 0.0, -1.0, 0.0, 0.0, -8.539e-10, -1.0, 4.885e-08, -8.539e-10, -1.0, 4.885e-08, -8.539e-10, -1.0, 4.885e-08, -8.539e-10, -1.0, 4.885e-08, -8.517e-10, -1.0, 9.745e-08, -8.517e-10, -1.0, 9.745e-08, -8.517e-10, -1.0, 9.745e-08, -8.517e-10, -1.0, 9.745e-08, -1.0, 0.0, 0.0, -1.0, 0.0, 0.0, -1.0, 0.0, 0.0, -1.0, 0.0, 0.0, 8.539e-10, -1.0, 4.885e-08, 8.539e-10, -1.0, 4.885e-08, 8.539e-10, -1.0, 4.885e-08, 8.539e-10, -1.0, 4.885e-08, -8.476e-10, -1.0, 4.849e-08, -8.476e-10, -1.0, 4.849e-08, -8.476e-10, -1.0, 4.849e-08, -8.476e-10, -1.0, 4.849e-08, 1.0, 0.0, 0.0, 1.0, 0.0, 0.0, 1.0, 0.0, 0.0, 1.0, 0.0, 0.0, -8.434e-10, -1.0, 9.65e-08, -8.434e-10, -1.0, 9.65e-08, -8.434e-10, -1.0, 9.65e-08, -8.434e-10, -1.0, 9.65e-08, 5.054e-07, -1.0, 1.119e-07, 5.054e-07, -1.0, 1.119e-07, 5.054e-07, -1.0, 1.119e-07, 5.054e-07, -1.0, 1.119e-07, 1.0, 0.0, 0.0, 1.0, 0.0, 0.0, 1.0, 0.0, 0.0, 1.0, 0.0, 0.0, -8.434e-10, 1.0, -4.825e-08, -8.434e-10, 1.0, -4.825e-08, -8.434e-10, 1.0, -4.825e-08, -8.434e-10, 1.0, -4.825e-08, -1.0, 0.0, 0.0, -1.0, 0.0, 0.0, -1.0, 0.0, 0.0, -1.0, 0.0, 0.0, -8.539e-10, 1.0, -4.885e-08, -8.539e-10, 1.0, -4.885e-08, -8.539e-10, 1.0, -4.885e-08, -8.539e-10, 1.0, -4.885e-08, -1.0, 0.0, 0.0, -1.0, 0.0, 0.0, -1.0, 0.0, 0.0, -1.0, 0.0, 0.0, 5.224e-07, 1.0, -4.053e-08, 5.224e-07, 1.0, -4.053e-08, 5.224e-07, 1.0, -4.053e-08, 5.224e-07, 1.0, -4.053e-08, -1.0, 0.0, 0.0, -1.0, 0.0, 0.0, -1.0, 0.0, 0.0, -1.0, 0.0, 0.0, 1.0, 0.0, 0.0, 1.0, 0.0, 0.0, 1.0, 0.0, 0.0, 1.0, 0.0, 0.0, 1.0, 0.0, 0.0, 1.0, 0.0, 0.0, 1.0, 0.0, 0.0, 1.0, 0.0, 0.0, -8.414e-10, 1.0, -9.626e-08, -8.414e-10, 1.0, -9.626e-08, -8.414e-10, 1.0, -9.626e-08, -8.414e-10, 1.0, -9.626e-08, -8.455e-10, 1.0, -4.837e-08, -8.455e-10, 1.0, -4.837e-08, -8.455e-10, 1.0, -4.837e-08, -8.455e-10, 1.0, -4.837e-08, -8.496e-10, 1.0, -4.861e-08, -8.496e-10, 1.0, -4.861e-08, -8.496e-10, 1.0, -4.861e-08, -8.496e-10, 1.0, -4.861e-08, -1.0, 0.0, 0.0, -1.0, 0.0, 0.0, -1.0, 0.0, 0.0, -1.0, 0.0, 0.0, -1.0, 0.0, 0.0, -1.0, 0.0, 0.0, -1.0, 0.0, 0.0, -1.0, 0.0, 0.0, 1.0, 0.0, 0.0, 1.0, 0.0, 0.0, 1.0, 0.0, 0.0, 1.0, 0.0, 0.0, 1.0, 0.0, 0.0, 1.0, 0.0, 0.0, 1.0, 0.0, 0.0, 1.0, 0.0, 0.0, -1.0, 0.0, 0.0, -1.0, 0.0, 0.0, -1.0, 0.0, 0.0, -1.0, 0.0, 0.0, 1.0, 0.0, 0.0, 1.0, 0.0, 0.0, 1.0, 0.0, 0.0, 1.0, 0.0, 0.0, -8.414e-10, -1.0, 4.813e-08, -8.414e-10, -1.0, 4.813e-08, -8.414e-10, -1.0, 4.813e-08, -8.414e-10, -1.0, 4.813e-08, -1.0, 0.0, 0.0, -1.0, 0.0, 0.0, -1.0, 0.0, 0.0, -1.0, 0.0, 0.0, -8.455e-10, -1.0, 4.837e-08, -8.455e-10, -1.0, 4.837e-08, -8.455e-10, -1.0, 4.837e-08, -8.455e-10, -1.0, 4.837e-08, -8.517e-10, 1.0, -4.873e-08, -8.517e-10, 1.0, -4.873e-08, -8.517e-10, 1.0, -4.873e-08, -8.517e-10, 1.0, -4.873e-08, -8.496e-10, -1.0, 9.721e-08, -8.496e-10, -1.0, 9.721e-08, -8.496e-10, -1.0, 9.721e-08, -8.496e-10, -1.0, 9.721e-08, -8.476e-10, 1.0, -4.849e-08, -8.476e-10, 1.0, -4.849e-08, -8.476e-10, 1.0, -4.849e-08, -8.476e-10, 1.0, -4.849e-08, 1.0, 0.0, 0.0, 1.0, 0.0, 0.0, 1.0, 0.0, 0.0, 1.0, 0.0, 0.0, -8.56e-10, 1.0, -4.897e-08, -8.56e-10, 1.0, -4.897e-08, -8.56e-10, 1.0, -4.897e-08, -8.56e-10, 1.0, -4.897e-08, -5.054e-07, -1.0, 1.216e-07, -5.054e-07, -1.0, 1.216e-07, -5.054e-07, -1.0, 1.216e-07, -5.054e-07, -1.0, 1.216e-07, -1.0, 0.0, 0.0, -1.0, 0.0, 0.0, -1.0, 0.0, 0.0, -1.0, 0.0, 0.0, 1.0, 0.0, 0.0, 1.0, 0.0, 0.0, 1.0, 0.0, 0.0, 1.0, 0.0, 0.0, 1.0, 0.0, 0.0, 1.0, 0.0, 0.0, 1.0, 0.0, 0.0, 1.0, 0.0, 0.0, 8.414e-10, -1.0, 4.813e-08, 8.414e-10, -1.0, 4.813e-08, 8.414e-10, -1.0, 4.813e-08, 8.414e-10, -1.0, 4.813e-08, 8.455e-10, -1.0, 9.673e-08, 8.455e-10, -1.0, 9.673e-08, 8.455e-10, -1.0, 9.673e-08, 8.455e-10, -1.0, 9.673e-08, 8.496e-10, -1.0, 9.721e-08, 8.496e-10, -1.0, 9.721e-08, 8.496e-10, -1.0, 9.721e-08, 8.496e-10, -1.0, 9.721e-08, -1.0, 0.0, 0.0, -1.0, 0.0, 0.0, -1.0, 0.0, 0.0, -1.0, 0.0, 0.0, 1.0, 0.0, 0.0, 1.0, 0.0, 0.0, 1.0, 0.0, 0.0, 1.0, 0.0, 0.0, -1.0, 0.0, 0.0, -1.0, 0.0, 0.0, -1.0, 0.0, 0.0, -1.0, 0.0, 0.0, 8.517e-10, -1.0, 9.745e-08, 8.517e-10, -1.0, 9.745e-08, 8.517e-10, -1.0, 9.745e-08, 8.517e-10, -1.0, 9.745e-08, 8.476e-10, -1.0, 4.849e-08, 8.476e-10, -1.0, 4.849e-08, 8.476e-10, -1.0, 4.849e-08, 8.476e-10, -1.0, 4.849e-08, 8.56e-10, -1.0, 4.897e-08, 8.56e-10, -1.0, 4.897e-08, 8.56e-10, -1.0, 4.897e-08, 8.56e-10, -1.0, 4.897e-08, 1.0, 1.438e-05, -2.935e-06, 1.0, 1.438e-05, -2.935e-06, 1.0, 1.438e-05, -2.935e-06, 1.0, 1.438e-05, -2.935e-06, 1.641e-10, 1.0, -5.851e-05, 1.641e-10, 1.0, -5.851e-05, 1.641e-10, 1.0, -5.851e-05, 1.641e-10, 1.0, -5.851e-05, 0.0, -1.0, 3.897e-05, 0.0, -1.0, 3.897e-05, 0.0, -1.0, 3.897e-05, 0.0, -1.0, 3.897e-05, 1.0, 2.339e-05, -1.389e-06, 1.0, 2.339e-05, -1.389e-06, 1.0, 2.339e-05, -1.389e-06, 1.0, 2.339e-05, -1.389e-06, 1.0, -3.613e-06, -1.928e-06, 1.0, -3.613e-06, -1.928e-06, 1.0, -3.613e-06, -1.928e-06, 1.0, -3.613e-06, -1.928e-06, 0.0, 1.0, -1.943e-05, 0.0, 1.0, -1.943e-05, 0.0, 1.0, -1.943e-05, 0.0, 1.0, -1.943e-05, 1.0, -5.42e-06, -1.173e-06, 1.0, -5.42e-06, -1.173e-06, 1.0, -5.42e-06, -1.173e-06, 1.0, -5.42e-06, -1.173e-06, 1.0, -3.613e-06, -2.263e-06, 1.0, -3.613e-06, -2.263e-06, 1.0, -3.613e-06, -2.263e-06, 1.0, -3.613e-06, -2.263e-06, 1.0, -3.613e-06, -1.551e-06, 1.0, -3.613e-06, -1.551e-06, 1.0, -3.613e-06, -1.551e-06, 1.0, -3.613e-06, -1.551e-06, 1.0, -3.613e-06, -8.379e-07, 1.0, -3.613e-06, -8.379e-07, 1.0, -3.613e-06, -8.379e-07, 1.0, -3.613e-06, -8.379e-07, 0.0, -1.0, 7.804e-05, 0.0, -1.0, 7.804e-05, 0.0, -1.0, 7.804e-05, 0.0, -1.0, 7.804e-05, 0.0, 1.0, -9.758e-05, 0.0, 1.0, -9.758e-05, 0.0, 1.0, -9.758e-05, 0.0, 1.0, -9.758e-05, 0.0, -1.0, 0.0001171, 0.0, -1.0, 0.0001171, 0.0, -1.0, 0.0001171, 0.0, -1.0, 0.0001171, -1.0, 9.031e-07, -1.048e-06, -1.0, 9.031e-07, -1.048e-06, -1.0, 9.031e-07, -1.048e-06, -1.0, 9.031e-07, -1.048e-06, 0.0, 1.0, -5.851e-05, 0.0, 1.0, -5.851e-05, 0.0, 1.0, -5.851e-05, 0.0, 1.0, -5.851e-05, 0.0, -1.0, 3.897e-05, 0.0, -1.0, 3.897e-05, 0.0, -1.0, 3.897e-05, 0.0, -1.0, 3.897e-05, -1.0, -5.42e-06, -2.599e-06, -1.0, -5.42e-06, -2.599e-06, -1.0, -5.42e-06, -2.599e-06, -1.0, -5.42e-06, -2.599e-06, -1.0, -3.613e-06, -1.928e-06, -1.0, -3.613e-06, -1.928e-06, -1.0, -3.613e-06, -1.928e-06, -1.0, -3.613e-06, -1.928e-06, 0.0, 1.0, -1.943e-05, 0.0, 1.0, -1.943e-05, 0.0, 1.0, -1.943e-05, 0.0, 1.0, -1.943e-05, -1.0, -3.613e-06, -1.173e-06, -1.0, -3.613e-06, -1.173e-06, -1.0, -3.613e-06, -1.173e-06, -1.0, -3.613e-06, -1.173e-06, -1.0, -3.613e-06, -2.263e-06, -1.0, -3.613e-06, -2.263e-06, -1.0, -3.613e-06, -2.263e-06, -1.0, -3.613e-06, -2.263e-06, -1.0, -4.517e-06, -1.551e-06, -1.0, -4.517e-06, -1.551e-06, -1.0, -4.517e-06, -1.551e-06, -1.0, -4.517e-06, -1.551e-06, -1.0, -3.613e-06, -8.379e-07, -1.0, -3.613e-06, -8.379e-07, -1.0, -3.613e-06, -8.379e-07, -1.0, -3.613e-06, -8.379e-07, 0.0, -1.0, 7.804e-05, 0.0, -1.0, 7.804e-05, 0.0, -1.0, 7.804e-05, 0.0, -1.0, 7.804e-05, 0.0, 1.0, -9.757e-05, 0.0, 1.0, -9.757e-05, 0.0, 1.0, -9.757e-05, 0.0, 1.0, -9.757e-05, 0.0, -1.0, 0.0001171, 0.0, -1.0, 0.0001171, 0.0, -1.0, 0.0001171, 0.0, -1.0, 0.0001171, -1.0, 0.0, 4.643e-06, -1.0, 0.0, 4.643e-06, -1.0, 0.0, 4.643e-06, -1.0, 0.0, 4.643e-06, -1.696e-07, 0.0, -1.0, -1.696e-07, 0.0, -1.0, -1.696e-07, 0.0, -1.0, -1.696e-07, 0.0, -1.0, -1.0, 0.0, 4.726e-06, -1.0, 0.0, 4.726e-06, -1.0, 0.0, 4.726e-06, -1.0, 0.0, 4.726e-06, 1.0, 0.0, -4.975e-07, 1.0, 0.0, -4.975e-07, 1.0, 0.0, -4.975e-07, 1.0, 0.0, -4.975e-07, 0.0, -2.454e-07, 1.0, 0.0, -2.454e-07, 1.0, 0.0, -2.454e-07, 1.0, 0.0, -2.454e-07, 1.0, 0.0, 2.454e-07, -1.0, 0.0, 2.454e-07, -1.0, 0.0, 2.454e-07, -1.0, 0.0, 2.454e-07, -1.0, 0.0, 1.0, 0.0, 0.0, 1.0, 0.0, 0.0, 1.0, 0.0, 0.0, 1.0, 0.0, 0.0, -1.0, 3.764e-07, 0.0, -1.0, 4.392e-07, 0.0, -1.0, 7.842e-07, 0.0, -1.0, 7.842e-07, -1.0, 3.715e-08, 1.512e-06, -1.0, 3.715e-08, 1.512e-06, -1.0, 3.715e-08, 1.512e-06, -1.0, 3.715e-08, 1.512e-06, 1.0, 1.352e-08, 0.0, 1.0, 1.352e-08, 0.0, 1.0, 1.352e-08, 0.0, 1.0, 1.352e-08, 0.0, 0.0, 1.0, 0.0, 0.0, 1.0, 0.0, 0.0, 1.0, 0.0, 0.0, 1.0, 0.0, 0.0, -1.0, 4.392e-07, 0.0, -1.0, 3.764e-07, 0.0, -1.0, 0.0, 0.0, -1.0, 0.0, 0.0, -2.454e-07, 1.0, 0.0, -2.454e-07, 1.0, 0.0, -2.454e-07, 1.0, 0.0, -2.454e-07, 1.0, 0.0, 2.454e-07, -1.0, 0.0, 2.454e-07, -1.0, 0.0, 2.454e-07, -1.0, 0.0, 2.454e-07, -1.0, 0.0, 0.9381, 0.3465, 0.0, 0.9381, 0.3465, 0.0, 0.9381, 0.3465, 0.0, 0.9381, 0.3465, 0.0, 1.0, -1.306e-06, 0.0, 1.0, -1.568e-07, 0.0, 1.0, -1.568e-07, 0.0, 1.0, -1.516e-06, 0.0, -1.0, 1.506e-07, 0.0, -1.0, 3.137e-07, 0.0, -1.0, 3.137e-07, 0.0, -1.0, 1.757e-07, 1.0, -7.413e-08, -1.512e-06, 1.0, -7.413e-08, -1.512e-06, 1.0, -7.413e-08, -1.512e-06, 1.0, -7.413e-08, -1.512e-06, -1.0, 0.0, 0.0, -1.0, 0.0, 0.0, -1.0, 0.0, 0.0, -1.0, 0.0, 0.0, 0.0, 1.0, -1.516e-06, 0.0, 1.0, -2.77e-06, 0.0, 1.0, -2.77e-06, 0.0, 1.0, -1.306e-06, 0.0, -1.0, 1.757e-07, 0.0, -1.0, 0.0, 0.0, -1.0, 0.0, 0.0, -1.0, 1.506e-07, -9.16e-14, -1.0, -1.576e-07, -2.656e-08, -1.0, 0.0, -2.656e-08, -1.0, 0.0, -2.656e-08, -1.0, 0.0, -9.215e-14, -1.0, -1.576e-07, -0.001342, -1.0, 1.522e-06, -0.001637, -1.0, -0.00626, 0.0, -1.0, 4.672e-07, 0.0, -1.0, 6.442e-07, 0.0, -1.0, -5.168e-07, 0.0, -1.0, -5.168e-07, 0.0, -1.0, -8.491e-07, 0.0, -1.0, -8.491e-07, 0.0, -1.0, -2.624e-07, 0.0, -1.0, -2.661e-07, 0.0, -1.0, -5.168e-07, 0.0, -1.0, -5.168e-07, 0.0, -1.0, 6.442e-07, 0.0, -1.0, 4.672e-07, 0.0, -1.0, -2.661e-07, 0.0, -1.0, -2.624e-07, 1.791e-07, -0.8688, 0.4951, 1.791e-07, -0.8688, 0.4951, 2.046e-07, -0.8688, 0.4951, 2.046e-07, -0.8688, 0.4951, -0.02375, -0.8688, -0.4945, -0.02375, -0.8688, -0.4945, -1.876e-07, -0.8691, -0.4947, -1.826e-07, -0.8691, -0.4947, -0.323, -0.8688, -0.3752, -0.323, -0.8688, -0.3752, -0.323, -0.8688, -0.3752, -0.323, -0.8688, -0.3752, -0.4951, -0.8688, -1.16e-06, -0.4951, -0.8688, -1.16e-06, -0.4951, -0.8688, -1.16e-06, -0.4951, -0.8688, -1.16e-06, 4.389e-07, 2.091e-08, 1.0, 4.389e-07, 2.091e-08, 1.0, 4.389e-07, 2.091e-08, 1.0, 4.389e-07, 2.091e-08, 1.0, -2.239e-13, 1.0, -4.745e-07, -2.24e-13, 1.0, -4.745e-07, -5.312e-08, 1.0, -3.745e-07, -5.312e-08, 1.0, -3.745e-07, -5.312e-08, 1.0, -3.745e-07, 0.0, 1.0, -1.018e-06, 0.0, 1.0, -3.426e-07, 0.0, 1.0, -3.426e-07, 0.0, 1.0, -1.018e-06, 0.0, 1.0, -4.199e-07, 0.0, 1.0, -1.018e-06, 0.0, 1.0, -1.018e-06, 0.0, 1.0, -4.258e-07, 0.0, 1.0, 7.363e-07, 0.0, 1.0, -4.199e-07, 0.0, 1.0, -4.258e-07, -7.994e-06, 1.0, -0.004506, 2.027e-07, 0.8604, 0.5096, 2.533e-07, 0.8604, 0.5096, 2.533e-07, 0.8604, 0.5096, 2.027e-07, 0.8604, 0.5096, -0.02445, 0.8604, -0.509, -1.849e-07, 0.8607, -0.5092, -1.839e-07, 0.8607, -0.5092, -0.02445, 0.8604, -0.509, -0.3324, 0.8604, -0.3862, -0.3324, 0.8604, -0.3862, -0.3324, 0.8604, -0.3862, -0.3324, 0.8604, -0.3862, -0.5096, 0.8604, -1.471e-06, -0.5096, 0.8604, -1.471e-06, -0.5096, 0.8604, -1.471e-06, -0.5096, 0.8604, -1.471e-06, 0.0, 1.0, 1.371e-06, 0.0, 1.0, 7.363e-07, -7.994e-06, 1.0, -0.004506, 2.586e-06, 1.0, -0.007717, 1.0, 3.85e-08, 0.0, 1.0, 3.85e-08, 0.0, 1.0, 3.85e-08, 0.0, 1.0, 3.85e-08, 0.0, 0.6558, -1.008e-07, 0.7549, 0.6558, -1.008e-07, 0.7549, 0.6558, -1.008e-07, 0.7549, 0.6558, -1.008e-07, 0.7549, 4.63e-07, -1.049e-07, 1.0, 0.04797, -1.04e-07, 0.9988, 0.04797, -1.04e-07, 0.9988, 4.63e-07, -1.049e-07, 1.0, 2.631e-07, -2.686e-07, 1.0, 1.708e-07, 5.241e-07, 1.0, 1.766e-07, 5.388e-07, 1.0, 2.737e-07, -2.831e-07, 1.0, 1.708e-07, 5.241e-07, 1.0, 1.731e-07, 4.655e-07, 1.0, 1.692e-07, 4.54e-07, 1.0, 1.766e-07, 5.388e-07, 1.0, 1.731e-07, 4.655e-07, 1.0, 2.698e-07, -3.416e-07, 1.0, 2.544e-07, -3.242e-07, 1.0, 1.692e-07, 4.54e-07, 1.0, 2.698e-07, -3.416e-07, 1.0, 2.631e-07, -2.686e-07, 1.0, 2.737e-07, -2.831e-07, 1.0, 2.544e-07, -3.242e-07, 1.0, -0.4842, 4.621e-08, 0.8749, -0.4842, 4.621e-08, 0.8749, -0.4842, 4.621e-08, 0.8749, -0.4842, 4.621e-08, 0.8749, 0.001266, 0.4842, 0.8749, 0.001266, 0.4842, 0.8749, 0.001266, 0.4842, 0.8749, 0.001266, 0.4842, 0.8749, 0.4842, 0.0, 0.8749, 0.4842, 0.0, 0.8749, 0.4842, 0.0, 0.8749, 0.4842, 0.0, 0.8749, -0.0006341, -0.4842, 0.8749, -0.0006341, -0.4842, 0.8749, -0.0006341, -0.4842, 0.8749, -0.0006341, -0.4842, 0.8749, 0.0, -1.0, -9.269e-09, 0.0, -1.0, 2.347e-07, 0.0, -1.0, 6.147e-07, -0.001868, -1.0, 0.001078, -9.16e-14, -1.0, -1.576e-07, -9.215e-14, -1.0, -1.576e-07, 2.656e-08, -1.0, -3.152e-07, 2.656e-08, -1.0, -3.152e-07, 2.656e-08, -1.0, -3.152e-07, 0.001246, -1.0, 1.311e-06, 0.0, -1.0, 7.363e-07, 0.0, -1.0, 5.34e-07, 0.001637, -1.0, -0.00626, 0.0, -1.0, -5.962e-07, 0.0, -1.0, -8.491e-07, 0.0, -1.0, -8.491e-07, 0.0, -1.0, -5.965e-07, 0.0, -1.0, 0.0, 0.0, -1.0, -5.962e-07, 0.0, -1.0, -5.965e-07, 0.0, -1.0, 0.0, 0.0, -1.0, 7.363e-07, 0.0, -1.0, 0.0, 0.0, -1.0, 0.0, 0.0, -1.0, 5.34e-07, 1.791e-07, -0.8688, 0.4951, 1.535e-07, -0.8688, 0.4951, 1.535e-07, -0.8688, 0.4951, 1.791e-07, -0.8688, 0.4951, 0.02375, -0.8688, -0.4945, -1.826e-07, -0.8691, -0.4947, -1.876e-07, -0.8691, -0.4947, 0.02375, -0.8688, -0.4945, 0.323, -0.8688, -0.3752, 0.323, -0.8688, -0.3752, 0.323, -0.8688, -0.3752, 0.323, -0.8688, -0.3752, 0.4951, -0.8688, -1.856e-06, 0.4951, -0.8688, -1.856e-06, 0.4951, -0.8688, -1.856e-06, 0.4951, -0.8688, -1.856e-06, 3.329e-07, 2.091e-08, 1.0, 3.329e-07, 2.091e-08, 1.0, 3.329e-07, 2.091e-08, 1.0, 3.329e-07, 2.091e-08, 1.0, -2.239e-13, 1.0, -4.745e-07, 5.312e-08, 1.0, -5.745e-07, 5.312e-08, 1.0, -5.745e-07, 5.312e-08, 1.0, -5.745e-07, -2.24e-13, 1.0, -4.745e-07, 0.0, 1.0, 3.061e-07, 0.0, 1.0, 3.062e-07, 0.0, 1.0, -3.426e-07, 0.0, 1.0, -3.426e-07, 0.0, 1.0, 5.249e-08, 0.0, 1.0, 5.322e-08, 0.0, 1.0, 3.062e-07, 0.0, 1.0, 3.061e-07, 0.0, 1.0, -4.602e-07, 7.991e-06, 1.0, -0.004507, 0.0, 1.0, 5.322e-08, 0.0, 1.0, 5.249e-08, 2.027e-07, 0.8604, 0.5096, 2.027e-07, 0.8604, 0.5096, 1.52e-07, 0.8604, 0.5096, 1.52e-07, 0.8604, 0.5096, 0.02445, 0.8604, -0.509, 0.02445, 0.8604, -0.509, -1.839e-07, 0.8607, -0.5092, -1.849e-07, 0.8607, -0.5092, 0.3324, 0.8604, -0.3862, 0.3324, 0.8604, -0.3862, 0.3324, 0.8604, -0.3862, 0.3324, 0.8604, -0.3862, 0.5096, 0.8604, -2.068e-06, 0.5096, 0.8604, -2.068e-06, 0.5096, 0.8604, -2.068e-06, 0.5096, 0.8604, -2.068e-06, 0.0, 1.0, -8.571e-07, -3.737e-07, 1.0, -0.007719, 7.991e-06, 1.0, -0.004507, 0.0, 1.0, -4.602e-07, -1.0, 2.156e-08, 0.0, -1.0, 2.156e-08, 0.0, -1.0, 2.156e-08, 0.0, -1.0, 2.156e-08, 0.0, -0.6558, -5.912e-08, 0.7549, -0.6558, -5.912e-08, 0.7549, -0.6558, -5.912e-08, 0.7549, -0.6558, -5.912e-08, 0.7549, 4.63e-07, -1.049e-07, 1.0, 4.63e-07, -1.049e-07, 1.0, -0.04797, -1.055e-07, 0.9988, -0.04797, -1.055e-07, 0.9988, -3.682e-07, -3.294e-07, 1.0, -3.572e-07, -3.365e-07, 1.0, -2.658e-07, -1.516e-07, 1.0, -2.869e-07, -1.46e-07, 1.0, -2.869e-07, -1.46e-07, 1.0, -2.658e-07, -1.516e-07, 1.0, 7.005e-08, -1.727e-07, 1.0, 7.626e-08, -1.758e-07, 1.0, 7.626e-08, -1.758e-07, 1.0, 7.005e-08, -1.727e-07, 1.0, -1.698e-08, -3.446e-07, 1.0, -5.935e-09, -3.638e-07, 1.0, -5.935e-09, -3.638e-07, 1.0, -1.698e-08, -3.446e-07, 1.0, -3.572e-07, -3.365e-07, 1.0, -3.682e-07, -3.294e-07, 1.0, 0.4842, 4.706e-08, 0.8749, 0.4842, 4.706e-08, 0.8749, 0.4842, 4.706e-08, 0.8749, 0.4842, 4.706e-08, 0.8749, -0.001265, 0.4842, 0.8749, -0.001265, 0.4842, 0.8749, -0.001265, 0.4842, 0.8749, -0.001265, 0.4842, 0.8749, -0.4842, 0.0, 0.8749, -0.4842, 0.0, 0.8749, -0.4842, 0.0, 0.8749, -0.4842, 0.0, 0.8749, 0.0006349, -0.4842, 0.8749, 0.0006349, -0.4842, 0.8749, 0.0006349, -0.4842, 0.8749, 0.0006349, -0.4842, 0.8749, -6.451e-15, 1.0, -1.263e-07, 0.0, 1.0, 5.757e-08, 0.0, 1.0, 2.24e-07, 0.0, 1.0, 3.074e-07, 0.0, -1.0, -6.147e-07, 0.0, -1.0, -4.906e-07, 0.0, -1.0, -2.565e-07, -0.001868, -1.0, 0.001078, 0.0, -1.0, 2.347e-07, 0.0, -1.0, -9.269e-09, 0.0, -1.0, -7.862e-07, -0.02581, -7.795e-06, -0.9997, -0.02582, -4.461e-06, -0.9997, -4.333e-06, -4.327e-05, -1.0, -4.332e-06, -4.327e-05, -1.0, -4.333e-06, -4.327e-05, -1.0, 0.02599, -3.202e-05, -0.9997, 0.02588, -5.602e-05, -0.9997, -4.332e-06, -4.327e-05, -1.0, -4.313e-06, 4.309e-05, -1.0, -0.02582, 4.377e-06, -0.9997, -0.02581, 7.776e-06, -0.9997, -4.312e-06, 4.309e-05, -1.0, 0.02588, 5.577e-05, -0.9997, 0.02599, 3.18e-05, -0.9997, -4.313e-06, 4.309e-05, -1.0, -4.312e-06, 4.309e-05, -1.0, 1.452e-07, 1.0, 6.886e-08, 5.594e-09, 1.0, 1.728e-07, -5.461e-15, 1.0, -2.744e-08, 1.452e-07, 1.0, 6.886e-08, 1.452e-07, 1.0, -1.208e-07, 1.452e-07, 1.0, 6.886e-08, 1.452e-07, 1.0, 6.886e-08, 1.452e-07, 1.0, -1.208e-07, 5.594e-09, 1.0, 1.728e-07, 5.993e-09, 1.0, -2.209e-07, -6.451e-15, 1.0, -1.263e-07, -5.461e-15, 1.0, -2.744e-08, 0.0, -1.0, -2.565e-07, 0.0, -1.0, 1.902e-09, 0.0, -1.0, 0.0, -5.993e-09, -1.0, 2.254e-08, -0.001868, -1.0, 0.001078, -5.594e-09, 1.0, -2.277e-07, -1.452e-07, 1.0, -4.589e-07, -1.452e-07, 1.0, -4.589e-07, -5.461e-15, 1.0, -2.744e-08, -5.993e-09, 1.0, -3.086e-08, -5.594e-09, 1.0, -2.277e-07, -5.461e-15, 1.0, -2.744e-08, -6.451e-15, 1.0, -1.263e-07, -1.452e-07, 1.0, -4.589e-07, -1.452e-07, 1.0, -2.439e-07, -1.452e-07, 1.0, -2.439e-07, -1.452e-07, 1.0, -4.589e-07, 1.452e-07, -1.0, -6.886e-08, 5.594e-09, -1.0, -1.65e-07, 7.76e-15, -1.0, -7.199e-08, 1.452e-07, -1.0, -6.886e-08, 5.594e-09, -1.0, -1.65e-07, 5.993e-09, -1.0, -1.567e-07, -0.001868, -1.0, 0.001078, 7.76e-15, -1.0, -7.199e-08, 1.452e-07, -1.0, 1.3e-07, 1.452e-07, -1.0, -6.886e-08, 1.452e-07, -1.0, -6.886e-08, 1.452e-07, -1.0, 1.3e-07, -5.594e-09, -1.0, 2.104e-08, -1.452e-07, -1.0, 1.3e-07, -1.452e-07, -1.0, 1.3e-07, 7.76e-15, -1.0, -7.199e-08, -0.001868, -1.0, 0.001078, 5.993e-09, -1.0, -1.567e-07, 0.0, -1.0, -2.868e-07, 0.0, -1.0, -1.876e-07, 0.0, -1.0, -9.269e-09, -1.452e-07, -1.0, 1.3e-07, -1.452e-07, -1.0, 1.323e-07, -1.452e-07, -1.0, 1.323e-07, -1.452e-07, -1.0, 1.3e-07, -5.993e-09, -1.0, 2.254e-08, -5.594e-09, -1.0, 2.104e-08, 7.76e-15, -1.0, -7.199e-08, -0.001868, -1.0, 0.001078, -7.235e-06, -2.524e-07, -1.0, -7.235e-06, -2.524e-07, -1.0, -7.235e-06, -2.524e-07, -1.0, -7.235e-06, -2.524e-07, -1.0, 0.004589, -1.0, -0.0001101, 0.004589, -1.0, -0.0001101, 0.003244, -0.707, 0.7072, 0.003246, -0.7073, 0.7069, -0.001144, 1.0, -3.221e-05, -0.001144, 1.0, -3.221e-05, -0.001144, 1.0, -3.221e-05, -0.001144, 1.0, -3.221e-05, -0.7163, 0.0, -0.6978, -0.7163, 0.0, -0.6978, -0.7163, 0.0, -0.6978, -0.7163, 0.0, -0.6978, 0.7163, 0.0, -0.6978, 0.7163, 0.0, -0.6978, 0.7163, 0.0, -0.6978, 0.7163, 0.0, -0.6978, 1.0, -9.01e-06, -1.681e-05, 1.0, -1.726e-05, -8.398e-06, 1.0, 2.064e-06, -6.882e-06, 1.0, 1.631e-06, -1.598e-05, -1.0, 2.387e-06, 1.621e-06, -1.0, 1.314e-06, 3.528e-06, -1.0, -1.431e-06, 3.529e-06, -1.0, -2.604e-06, 1.615e-06, -0.02582, -4.461e-06, -0.9997, -0.02581, -7.795e-06, -0.9997, -0.02581, 7.776e-06, -0.9997, -0.02582, 4.377e-06, -0.9997, 0.02588, -5.602e-05, -0.9997, 0.02599, -3.202e-05, -0.9997, 0.02599, 3.18e-05, -0.9997, 0.02588, 5.577e-05, -0.9997, 7.848e-08, -1.0, 0.0, -0.0002922, -1.0, 0.0, -0.0002922, -1.0, 0.0, 8.166e-08, -1.0, 0.0, -1.0, 0.0, 0.0, -1.0, 0.0, 0.0, -1.0, 0.0, 0.0, -1.0, 0.0, 0.0, 0.0008098, 0.7076, 0.7066, 0.003246, -0.7073, 0.7069, 0.003244, -0.707, 0.7072, 0.0008086, 0.7066, 0.7076, 0.001144, 1.0, -3.223e-05, 0.0008098, 0.7076, 0.7066, 0.0008086, 0.7066, 0.7076, 0.001144, 1.0, -3.223e-05, -1.0, 0.0, 3.906e-07, -1.0, 0.0, 3.906e-07, -1.0, 0.0, 3.906e-07, -1.0, 0.0, 3.906e-07, 6.784e-08, 0.0, -1.0, 6.784e-08, 0.0, -1.0, 6.784e-08, 0.0, -1.0, 6.784e-08, 0.0, -1.0, -3.053e-07, 0.0, -1.0, -3.053e-07, 0.0, -1.0, -3.053e-07, 0.0, -1.0, -3.053e-07, 0.0, -1.0, -0.0258, 0.0, 0.9997, -0.0258, 0.0, 0.9997, -0.0258, 0.0, 0.9997, -0.0258, 0.0, 0.9997, -0.7163, 0.0, 0.6978, -0.7163, 0.0, 0.6978, -0.7163, 0.0, 0.6978, -0.7163, 0.0, 0.6978, 0.0258, 0.0, 0.9997, 0.0258, 0.0, 0.9997, 0.0258, 0.0, 0.9997, 0.0258, 0.0, 0.9997, 0.7163, 0.0, 0.6978, 0.7163, 0.0, 0.6978, 0.7163, 0.0, 0.6978, 0.7163, 0.0, 0.6978, 1.0, 0.0, -4.072e-07, 1.0, 0.0, -4.072e-07, 1.0, 0.0, -4.072e-07, 1.0, 0.0, -4.072e-07, 0.0, -1.833e-07, -1.0, 0.0, -1.833e-07, -1.0, 0.0, -1.833e-07, -1.0, 0.0, -1.833e-07, -1.0, 0.0, -1.0, 0.000477, 0.0, -1.0, 0.000477, 0.0, -1.0, 0.000477, 0.0, -1.0, 0.000477, 0.0, 4.584e-08, 1.0, 0.0, 4.584e-08, 1.0, 0.0, 4.584e-08, 1.0, 0.0, 4.584e-08, 1.0, 1.0, 0.0, -3.989e-07, 1.0, 0.0, -3.989e-07, 1.0, 0.0, -3.989e-07, 1.0, 0.0, -3.989e-07, -0.0258, 0.0, 0.9997, -0.0258, 0.0, 0.9997, -0.0258, 0.0, 0.9997, -0.0258, 0.0, 0.9997, 0.0258, 0.0, 0.9997, 0.0258, 0.0, 0.9997, 0.0258, 0.0, 0.9997, 0.0258, 0.0, 0.9997, 0.7163, 0.0, 0.6978, 0.7163, 0.0, 0.6978, 0.7163, 0.0, 0.6978, 0.7163, 0.0, 0.6978, 0.0, 1.0, 5.757e-08, 0.0, 1.0, -1.8e-07, 0.0, 1.0, 1.336e-08, 1.452e-07, 1.0, -1.208e-07, 1.452e-07, 1.0, -1.208e-07, 0.0, 1.0, 1.839e-08, -3.053e-07, 0.0, -1.0, -3.053e-07, 0.0, -1.0, -3.053e-07, 0.0, -1.0, -3.053e-07, 0.0, -1.0, -0.7163, 0.0, 0.6978, -0.7163, 0.0, 0.6978, -0.7163, 0.0, 0.6978, -0.7163, 0.0, 0.6978, -1.0, 0.0, 3.989e-07, -1.0, 0.0, 3.989e-07, -1.0, 0.0, 3.989e-07, -1.0, 0.0, 3.989e-07, 8.166e-08, -1.0, 0.0, 0.0002923, -1.0, 0.0, 0.0002923, -1.0, 0.0, 7.848e-08, -1.0, 0.0, 1.0, 1.762e-08, 0.0, 1.0, 1.762e-08, 0.0, 1.0, 1.762e-08, 0.0, 1.0, 1.762e-08, 0.0, -7.673e-08, 1.0, 0.0, -7.673e-08, 1.0, 0.0, -2.467e-11, 1.0, 0.0, -2.383e-11, 1.0, 0.0, 7.668e-08, 1.0, 0.0, -2.383e-11, 1.0, 0.0, -2.467e-11, 1.0, 0.0, 7.668e-08, 1.0, 0.0, 1.0, 2.829e-06, 1.803e-05, 1.0, 1.631e-06, -1.598e-05, 1.0, 2.064e-06, -6.882e-06, 1.0, 2.583e-06, 8.046e-06, 1.0, -7.954e-06, 1.719e-05, 1.0, 2.829e-06, 1.803e-05, 1.0, 2.583e-06, 8.046e-06, 1.0, -1.631e-05, 6.537e-06, -3.779e-07, -7.01e-08, -1.0, -3.779e-07, -7.01e-08, -1.0, -3.779e-07, -7.01e-08, -1.0, -3.779e-07, -7.01e-08, -1.0, 1.0, -1.726e-05, -8.398e-06, 1.0, -9.01e-06, -1.681e-05, 1.0, -7.954e-06, 1.719e-05, 1.0, -1.631e-05, 6.537e-06, -1.0, 1.386e-06, -3.057e-06, -1.0, 1.314e-06, 3.528e-06, -1.0, 2.387e-06, 1.621e-06, -1.0, 2.359e-06, -1.256e-06, -1.0, -1.397e-06, -3.058e-06, -1.0, 1.386e-06, -3.057e-06, -1.0, 2.359e-06, -1.256e-06, -1.0, -2.522e-06, -1.251e-06, -3.782e-07, -7.015e-08, -1.0, -3.782e-07, -7.015e-08, -1.0, -3.782e-07, -7.015e-08, -1.0, -3.782e-07, -7.015e-08, -1.0, -1.0, -2.604e-06, 1.615e-06, -1.0, -1.431e-06, 3.529e-06, -1.0, -1.397e-06, -3.058e-06, -1.0, -2.522e-06, -1.251e-06, 0.8877, 1.633e-06, 0.4603, 0.8877, 1.633e-06, 0.4603, 0.8877, 1.633e-06, 0.4603, 0.8877, 1.633e-06, 0.4603, -0.8877, 6.779e-08, 0.4603, -0.8877, 6.779e-08, 0.4603, -0.8877, 6.779e-08, 0.4603, -0.8877, 6.779e-08, 0.4603, 0.0, -1.0, -2.565e-07, 0.0, -1.0, -4.906e-07, 0.0, -1.0, -1.572e-07, 0.0, 1.0, 2.24e-07, 0.0, 1.0, 5.757e-08, 0.0, 1.0, 0.0, 0.0, 1.0, -2.868e-07, 0.0, 1.0, -1.8e-07, 0.0, 1.0, 5.757e-08, -6.451e-15, 1.0, -1.263e-07, 5.993e-09, 1.0, -2.209e-07, 0.0, 1.0, 1.332e-08, 0.0, 1.0, 0.0, -5.993e-09, 1.0, -3.086e-08, -6.451e-15, 1.0, -1.263e-07, 0.0, 1.0, 2.12e-08, 0.0, 1.0, -7.862e-07, 0.0, 1.0, -7.862e-07, 0.0, 1.0, -7.862e-07, 0.0, 1.0, 0.0, 0.0, 1.0, 0.0, 0.0, 1.0, 0.0, 0.0, 1.0, 0.0, -1.452e-07, 1.0, -2.439e-07, 0.0, 1.0, 2.339e-08, 0.0, 1.0, 1.332e-08, 0.0, 1.0, 2.12e-08, 0.0, 1.0, 3.219e-08, -1.452e-07, 1.0, -2.439e-07, -1.452e-07, -1.0, 1.323e-07, 0.0, -1.0, 3.341e-09, 0.0, -1.0, 1.902e-09, 0.0, -1.0, -2.565e-07, 0.0, -1.0, 4.598e-09, -1.452e-07, -1.0, 1.323e-07, 0.0, -1.0, -9.269e-09, 0.0, -1.0, -1.876e-07, 0.0, -1.0, 0.0, 1.452e-07, -1.0, 1.3e-07, 1.452e-07, -1.0, 1.3e-07, 0.0, -1.0, 0.0, -1.0, 0.0, 1.167e-06, -1.0, 0.0, 1.167e-06, -1.0, 0.0, 1.167e-06, -1.0, 0.0, 1.167e-06, 1.0, 3.929e-06, -7.587e-06, 1.0, 3.929e-06, -7.587e-06, 1.0, 3.929e-06, -7.587e-06, 1.0, 3.929e-06, -7.587e-06, 0.0, 1.0, -2.868e-07, 0.0, 1.0, 1.336e-08, 0.0, 1.0, -1.8e-07, 0.0, 1.0, 2.339e-08, 0.0, 1.0, 0.0, 0.0, 1.0, 1.332e-08, 0.0, -1.0, 3.341e-09, 0.0, -1.0, 0.0, 0.0, -1.0, 1.902e-09, 0.0, -1.0, -2.868e-07, 0.0, -1.0, 0.0, 0.0, -1.0, -1.876e-07, 0.8103, 0.0, -0.586, 0.8103, 0.0, -0.586, 0.8103, 0.0, -0.586, 0.8103, 0.0, -0.586, -0.8103, 0.0, -0.586, -0.8103, 0.0, -0.586, -0.8103, 0.0, -0.586, -0.8103, 0.0, -0.586, 0.8103, 0.0, -0.586, 0.8103, 0.0, -0.586, 0.8103, 0.0, -0.586, 0.8103, 0.0, -0.586, -0.8103, 0.0, -0.586, -0.8103, 0.0, -0.586, -0.8103, 0.0, -0.586, -0.8103, 0.0, -0.586, 1.0, 0.0, -4.146e-07, 1.0, 0.0, -4.146e-07, 1.0, 0.0, -4.146e-07, 1.0, 0.0, -4.146e-07])] * 3)])
me_cube_006 = bpy.data.meshes.new('Cube.006')
me_cube_006.from_pydata([(0.9242, -0.4221, 0.3833), (-0.9242, -0.4221, 0.3833), (-2.862e-07, -0.423, -0.7363), (0.9242, -0.423, -0.6955), (-0.9242, -0.423, -0.6955), (-0.9242, 0.4232, 0.3806), (0.9242, 0.4232, 0.3806), (0.9242, 0.4223, -0.6955), (-0.9242, 0.4223, -0.6955), (-2.872e-07, 0.4223, -0.7363)], [], [(3, 0, 1, 4, 2), (7, 9, 8, 5, 6), (1, 0, 6, 5), (2, 4, 8, 9), (0, 3, 7, 6), (3, 2, 9, 7), (4, 1, 5, 8)])
me_cube_006.use_remesh_preserve_volume = False
me_cube_006.use_remesh_preserve_attributes = False
me_cube_006.use_mirror_vertex_groups = False
me_cube_006.update()
me_cube = bpy.data.meshes.new('Cube')
me_cube.from_pydata([(0.4268, 0.4227, 0.608), (0.3315, 0.4227, 0.69), (-0.3315, 0.4227, 0.69), (-0.4268, 0.4227, 0.608), (0.4268, 0.4227, 0.3209), (-0.4268, 0.4227, 0.3209), (0.4268, -0.4227, 0.608), (0.3315, -0.4227, 0.69), (-0.3315, -0.4227, 0.69), (-0.4268, -0.4227, 0.608), (0.4268, -0.4227, 0.3209), (-0.4268, -0.4227, 0.3209)], [], [(4, 5, 3), (4, 3, 2), (4, 2, 1), (4, 1, 0), (10, 9, 11), (10, 8, 9), (10, 7, 8), (10, 6, 7), (0, 6, 10, 4), (3, 9, 8, 2), (1, 7, 6, 0), (5, 11, 9, 3), (4, 10, 11, 5), (2, 8, 7, 1)])
me_cube.use_remesh_preserve_volume = False
me_cube.use_remesh_preserve_attributes = False
me_cube.use_mirror_vertex_groups = False
me_cube.update()

# ---- objects
ob_freight_tank = bpy.data.objects.new('Freight Tank', None)
ob_plaque = bpy.data.objects.new('Plaque', me_cube_001)
ob_crate = bpy.data.objects.new('Crate', me_cube_003)
ob_bf_collision_1 = bpy.data.objects.new('BF_Collision_1', me_cube_006)
ob_bf_collision_2 = bpy.data.objects.new('BF_Collision_2', me_cube)

# ---- transforms, parenting, visibility, modifiers, constraints
ob_freight_tank.location = (0.0, 0.0, 0.0)
ob_freight_tank.rotation_euler = (1.571, 0.0, 0.0)
ob_freight_tank.empty_image_offset = (0.0, 0.0)
ob_freight_tank.hide_render = True
ob_freight_tank.lineart.crease_threshold = 0.0
ob_plaque.parent = ob_freight_tank
ob_plaque.location = (0.0, 0.0, -1.503e-07)
ob_plaque.rotation_mode = 'ZYX'
ob_plaque.lineart.crease_threshold = 0.0
_m = ob_plaque.modifiers.new('EdgeSplit', 'EDGE_SPLIT')
_m.use_edge_angle = False
ob_crate.parent = ob_freight_tank
ob_crate.location = (0.0, 0.0, -1.503e-07)
ob_crate.rotation_mode = 'ZYX'
ob_crate.lineart.crease_threshold = 0.0
_m = ob_crate.modifiers.new('EdgeSplit', 'EDGE_SPLIT')
_m.use_edge_angle = False
ob_bf_collision_1.parent = ob_freight_tank
ob_bf_collision_1.location = (0.0, 0.0, 0.0)
ob_bf_collision_1.lineart.crease_threshold = 0.0
ob_bf_collision_2.parent = ob_freight_tank
ob_bf_collision_2.location = (0.0, 0.0, 0.0)
ob_bf_collision_2.lineart.crease_threshold = 0.0

# ---- collection membership
col_collection_1.objects.link(ob_freight_tank)
col_collection_1.objects.link(ob_plaque)
col_collection_1.objects.link(ob_crate)
col_collection_2.objects.link(ob_bf_collision_1)
col_collection_2.objects.link(ob_bf_collision_2)

# ---- scene / render settings (as saved in the file)
scene.frame_start = 1; scene.frame_end = 250; scene.frame_set(67)
scene.render.engine = 'BLENDER_EEVEE_NEXT'
scene.render.resolution_percentage = 50
scene.render.dither_intensity = 0.0
scene.render.bake_margin = 4
scene.cycles.use_denoising = False
scene.cycles.samples = 128
scene.cycles.sampling_pattern = 'TABULATED_SOBOL'
scene.cycles.light_sampling_threshold = 0.0
scene.cycles.use_adaptive_sampling = False
scene.cycles.use_light_tree = False
scene.cycles.blur_glossy = 0.0
scene.cycles.sample_clamp_indirect = 0.0
scene.view_settings.view_transform = 'Standard'
bpy.context.view_layer.update()

# ---- added for rendering (the .blend has no active camera and no usable light): camera, sun
cam_auto = bpy.data.cameras.new('AutoCamera')
cam_auto.lens = 50.0
cam_auto.sensor_width = 36.0
cam_auto.clip_end = 1000.0
ob_auto_camera = bpy.data.objects.new('AutoCamera', cam_auto)
scene.collection.objects.link(ob_auto_camera)
ob_auto_camera.location = (2.61383, -3.12336, 2.06791)
ob_auto_camera.rotation_euler = (1.09748, -7.21219e-08, 0.694738)
scene.camera = ob_auto_camera
light_auto_sun = bpy.data.lights.new('AutoSun', 'SUN')
light_auto_sun.energy = 3.0
light_auto_sun.angle = 0.0523599
ob_auto_sun = bpy.data.objects.new('AutoSun', light_auto_sun)
scene.collection.objects.link(ob_auto_sun)
ob_auto_sun.rotation_euler = (0.872665, 0.174533, 0.523599)
bpy.context.view_layer.update()
